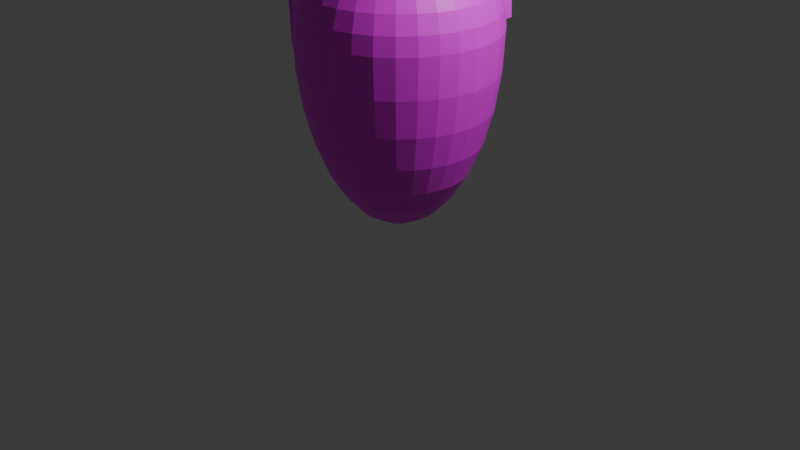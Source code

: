 # Source: Untitled.blend  (saved by Blender 5.1.30; exported with 4.5.12 LTS)
import bpy
from mathutils import Matrix  # noqa: F401  (used for matrix-valued properties, if any)

bpy.ops.wm.read_factory_settings(use_empty=True)
scene = bpy.context.scene
scene.name = 'Scene'

# ---- collections
col_collection = bpy.data.collections.new('Collection'); scene.collection.children.link(col_collection)

# ---- images (referenced by path relative to the original .blend; pixels are not part of the script)
import os
ASSET_DIR = os.environ.get("B2B_ASSET_DIR", "")  # directory of the original .blend (textures are referenced by path, not embedded)
HERE = os.path.dirname(os.path.abspath(__file__))  # packed textures are extracted next to this script under _unpacked/

def load_image(name, relpath, width, height, colorspace="sRGB"):
    """Load a texture the original file referenced (path relative to the .blend, or extracted next to this script)."""
    p = next((c for c in (os.path.join(HERE, relpath), os.path.join(ASSET_DIR, relpath)) if relpath and os.path.exists(c)), "")
    if p:
        img = bpy.data.images.load(p, check_existing=True)
        img.name = name
    else:  # same state as the original file: an image datablock whose file is absent (Cycles renders it pink)
        img = bpy.data.images.new(name, width, height)
        img.source = "FILE"
        img.filepath = "//" + (relpath or name)
    img.colorspace_settings.name = colorspace
    return img
img_robot_texture_png_001 = load_image('Robot_Texture.png.001', 'Robot_Texture.png', 1024, 1024, 'sRGB')

# ---- materials (node trees are filled in below, after node groups)
mat_robot_material = bpy.data.materials.new('Robot_Material')

# ---- material node trees
mat_robot_material.use_nodes = True; mat_robot_material.node_tree.nodes.clear()
_N = mat_robot_material.node_tree.nodes; _L = mat_robot_material.node_tree.links
n0 = _N.new('ShaderNodeBsdfPrincipled'); n0.name = 'Principled BSDF'; n0.location = (-200, 100)
n1 = _N.new('ShaderNodeOutputMaterial'); n1.name = 'Material Output'; n1.location = (200, 100)
n2 = _N.new('ShaderNodeTexImage'); n2.name = 'Image Texture'; n2.location = (-490, 75)
n2.image = img_robot_texture_png_001
n2.interpolation = 'Closest'
_L.new(n0.outputs[0], n1.inputs[0])
_L.new(n2.outputs[0], n0.inputs[0])
n1.is_active_output = True

# ---- world
world_world = bpy.data.worlds.new('World'); scene.world = world_world
world_world.use_nodes = True; world_world.node_tree.nodes.clear()
_N = world_world.node_tree.nodes; _L = world_world.node_tree.links
n0 = _N.new('ShaderNodeOutputWorld'); n0.name = 'World Output'; n0.location = (200, 100)
n1 = _N.new('ShaderNodeBackground'); n1.name = 'Background'; n1.location = (-200, 100)
n1.inputs[0].default_value = (0.05088, 0.05088, 0.05088, 1.0)
_L.new(n1.outputs[0], n0.inputs[0])
n0.is_active_output = True
world_world.color = (0.05088, 0.05088, 0.05088)
world_world.sun_shadow_jitter_overblur = 0.0

# ---- cameras
cam_camera = bpy.data.cameras.new('Camera')
cam_camera.clip_end = 100.0
cam_camera.ortho_scale = 7.314

# ---- lights
light_light = bpy.data.lights.new('Light', 'POINT')
light_light.energy = 1000.0
light_light.shadow_soft_size = 0.1

# ---- meshes
me_sphere = bpy.data.meshes.new('Sphere')
me_sphere.from_pydata([(0.0, 0.0, 1.952), (0.0, 0.5556, 1.793), (0.0, 0.8315, 1.534), (0.0, 0.9808, 1.195), (0.0, 1.0, 1.012), (0.0, 0.9808, 0.6098), (0.0, 0.8315, -0.1111), (0.0, 0.0, -1.0), (0.03806, 0.1913, 1.934), (0.07466, 0.3753, 1.88), (0.1084, 0.5449, 1.793), (0.1379, 0.6935, 1.676), (0.1622, 0.8155, 1.534), (0.1802, 0.9061, 1.372), (0.1913, 0.9619, 1.195), (0.1951, 0.9808, 1.012), (0.1913, 0.9619, 0.6098), (0.1802, 0.9061, 0.2346), (0.1622, 0.8155, -0.1111), (0.1379, 0.6935, -0.4142), (0.1084, 0.5449, -0.6629), (0.07466, 0.3753, -0.8478), (0.03806, 0.1913, -0.9616), (0.07466, 0.1802, 1.934), (0.1464, 0.3536, 1.88), (0.2126, 0.5133, 1.793), (0.2706, 0.6533, 1.676), (0.3182, 0.7682, 1.534), (0.3536, 0.8536, 1.372), (-1.217, -0.1913, 0.6098), (0.3827, 0.9239, 1.012), (0.3753, 0.9061, 0.6098), (0.3536, 0.8536, 0.2346), (0.3182, 0.7682, -0.1111), (0.2706, 0.6533, -0.4142), (0.2126, 0.5133, -0.6629), (0.1464, 0.3536, -0.8478), (0.07466, 0.1802, -0.9616), (0.1084, 0.1622, 1.934), (0.2126, 0.3182, 1.88), (0.3087, 0.4619, 1.793), (0.3928, 0.5879, 1.676), (0.4619, 0.6913, 1.534), (0.5133, 0.7682, 1.372), (0.5449, 0.8155, 1.195), (0.5556, 0.8315, 1.012), (0.5449, 0.8155, 0.6098), (0.5133, 0.7682, 0.2346), (0.4619, 0.6913, -0.1111), (0.3928, 0.5879, -0.4142), (0.3087, 0.4619, -0.6629), (0.2126, 0.3182, -0.8478), (0.1084, 0.1622, -0.9616), (0.1379, 0.1379, 1.934), (0.2706, 0.2706, 1.88), (0.3928, 0.3928, 1.793), (0.5, 0.5, 1.676), (0.5879, 0.5879, 1.534), (0.6533, 0.6533, 1.372), (0.6935, 0.6935, 1.195), (0.7071, 0.7071, 1.012), (0.6935, 0.6935, 0.6098), (0.6533, 0.6533, 0.2346), (0.5879, 0.5879, -0.1111), (0.5, 0.5, -0.4142), (0.3928, 0.3928, -0.6629), (0.2706, 0.2706, -0.8478), (0.1379, 0.1379, -0.9616), (0.1622, 0.1084, 1.934), (0.3182, 0.2126, 1.88), (0.4619, 0.3087, 1.793), (0.5879, 0.3928, 1.676), (0.6913, 0.4619, 1.534), (0.7682, 0.5133, 1.372), (0.8155, 0.5449, 1.195), (0.8315, 0.5556, 1.012), (0.8155, 0.5449, 0.6098), (0.7682, 0.5133, 0.2346), (0.6913, 0.4619, -0.1111), (0.5879, 0.3928, -0.4142), (0.4619, 0.3087, -0.6629), (0.3182, 0.2126, -0.8478), (0.1622, 0.1084, -0.9616), (0.1802, 0.07466, 1.934), (0.3536, 0.1464, 1.88), (0.5133, 0.2126, 1.793), (0.6533, 0.2706, 1.676), (0.7682, 0.3182, 1.534), (0.8536, 0.3536, 1.372), (0.9061, 0.3753, 1.195), (0.9239, 0.3827, 1.012), (0.9061, 0.3753, 0.6098), (0.8536, 0.3536, 0.2346), (0.7682, 0.3182, -0.1111), (0.6533, 0.2706, -0.4142), (0.5133, 0.2126, -0.6629), (0.3536, 0.1464, -0.8478), (0.1802, 0.07466, -0.9616), (0.1913, 0.03806, 1.934), (0.3753, 0.07466, 1.88), (0.5449, 0.1084, 1.793), (0.6935, 0.1379, 1.676), (0.8155, 0.1622, 1.534), (0.9061, 0.1802, 1.372), (0.9619, 0.1913, 1.195), (0.9808, 0.1951, 1.012), (0.9619, 0.1913, 0.6098), (0.9061, 0.1802, 0.2346), (0.8155, 0.1622, -0.1111), (0.6935, 0.1379, -0.4142), (0.5449, 0.1084, -0.6629), (0.3753, 0.07466, -0.8478), (0.1913, 0.03806, -0.9616), (0.1951, -1.118e-08, 1.934), (0.3827, -2.235e-08, 1.88), (0.5556, -5.215e-08, 1.793), (0.7071, 1.49e-08, 1.676), (0.8315, -8.941e-08, 1.534), (0.9239, 4.47e-08, 1.372), (0.9808, -8.941e-08, 1.195), (1.0, -1.639e-07, 1.012), (0.9808, -8.941e-08, 0.6098), (0.9239, 4.47e-08, 0.2346), (0.8315, -8.941e-08, -0.1111), (0.7071, 1.49e-08, -0.4142), (0.5556, -5.215e-08, -0.6629), (0.3827, -2.235e-08, -0.8478), (0.1951, -1.118e-08, -0.9616), (0.1913, -0.03806, 1.934), (0.3753, -0.07466, 1.88), (0.5449, -0.1084, 1.793), (0.6935, -0.1379, 1.676), (0.8155, -0.1622, 1.534), (0.9061, -0.1802, 1.372), (0.9619, -0.1913, 1.195), (0.9808, -0.1951, 1.012), (0.9619, -0.1913, 0.6098), (0.9061, -0.1802, 0.2346), (0.8155, -0.1622, -0.1111), (0.6935, -0.1379, -0.4142), (0.5449, -0.1084, -0.6629), (0.3753, -0.07466, -0.8478), (0.1913, -0.03806, -0.9616), (0.1802, -0.07466, 1.934), (0.3536, -0.1464, 1.88), (0.5133, -0.2126, 1.793), (0.6533, -0.2706, 1.676), (0.7682, -0.3182, 1.534), (0.8536, -0.3536, 1.372), (0.9061, -0.3753, 1.195), (0.9239, -0.3827, 1.012), (0.9061, -0.3753, 0.6098), (0.8536, -0.3536, 0.2346), (0.7682, -0.3182, -0.1111), (0.6533, -0.2706, -0.4142), (0.5133, -0.2126, -0.6629), (0.3536, -0.1464, -0.8478), (0.1802, -0.07466, -0.9616), (0.1622, -0.1084, 1.934), (0.3182, -0.2126, 1.88), (0.4619, -0.3087, 1.793), (0.5879, -0.3928, 1.676), (0.6913, -0.4619, 1.534), (0.7682, -0.5133, 1.372), (0.8155, -0.5449, 1.195), (0.8315, -0.5556, 1.012), (0.8155, -0.5449, 0.6098), (0.7682, -0.5133, 0.2346), (0.6913, -0.4619, -0.1111), (0.5879, -0.3928, -0.4142), (0.4619, -0.3087, -0.6629), (0.3182, -0.2126, -0.8478), (0.1622, -0.1084, -0.9616), (0.1379, -0.1379, 1.934), (0.2706, -0.2706, 1.88), (0.3928, -0.3928, 1.793), (0.5, -0.5, 1.676), (0.5879, -0.5879, 1.534), (0.6533, -0.6533, 1.372), (0.6935, -0.6935, 1.195), (0.7071, -0.7071, 1.012), (0.6935, -0.6935, 0.6098), (0.6533, -0.6533, 0.2346), (0.5879, -0.5879, -0.1111), (0.5, -0.5, -0.4142), (0.3928, -0.3928, -0.6629), (0.2706, -0.2706, -0.8478), (0.1379, -0.1379, -0.9616), (0.1084, -0.1622, 1.934), (0.2126, -0.3182, 1.88), (0.3087, -0.4619, 1.793), (0.3928, -0.5879, 1.676), (0.4619, -0.6913, 1.534), (0.5133, -0.7682, 1.372), (0.5449, -0.8155, 1.195), (0.5556, -0.8315, 1.012), (0.5449, -0.8155, 0.6098), (0.5133, -0.7682, 0.2346), (0.4619, -0.6913, -0.1111), (0.3928, -0.5879, -0.4142), (0.3087, -0.4619, -0.6629), (0.2126, -0.3182, -0.8478), (0.1084, -0.1622, -0.9616), (0.07466, -0.1802, 1.934), (0.1464, -0.3536, 1.88), (0.2126, -0.5133, 1.793), (0.2706, -0.6533, 1.676), (0.3182, -0.7682, 1.534), (0.3536, -0.8536, 1.372), (0.3753, -0.9061, 1.195), (0.3827, -0.9239, 1.012), (0.3753, -0.9061, 0.6098), (0.3536, -0.8536, 0.2346), (0.3182, -0.7682, -0.1111), (0.2706, -0.6533, -0.4142), (0.2126, -0.5133, -0.6629), (0.1464, -0.3536, -0.8478), (0.07466, -0.1802, -0.9616), (0.03806, -0.1913, 1.934), (0.07466, -0.3753, 1.88), (0.1084, -0.5449, 1.793), (0.1379, -0.6935, 1.676), (0.1622, -0.8155, 1.534), (0.1802, -0.9061, 1.372), (0.1913, -0.9619, 1.195), (0.1951, -0.9808, 1.012), (0.1913, -0.9619, 0.6098), (0.1802, -0.9061, 0.2346), (0.1622, -0.8155, -0.1111), (0.1379, -0.6935, -0.4142), (0.1084, -0.5449, -0.6629), (0.07466, -0.3753, -0.8478), (0.03806, -0.1913, -0.9616), (-7.451e-09, -0.1951, 1.934), (-5.215e-08, -0.3827, 1.88), (-9.686e-08, -0.5556, 1.793), (-1.49e-08, -0.7071, 1.676), (-1.043e-07, -0.8315, 1.534), (2.98e-08, -0.9239, 1.372), (-1.341e-07, -0.9808, 1.195), (-3.278e-07, -1.0, 1.012), (-1.341e-07, -0.9808, 0.6098), (2.98e-08, -0.9239, 0.2346), (-1.043e-07, -0.8315, -0.1111), (-1.49e-08, -0.7071, -0.4142), (-9.686e-08, -0.5556, -0.6629), (-5.215e-08, -0.3827, -0.8478), (-7.451e-09, -0.1951, -0.9616), (-0.03806, -0.1913, 1.934), (-0.07466, -0.3753, 1.88), (-0.1084, -0.5449, 1.793), (-0.1379, -0.6935, 1.676), (-0.1622, -0.8155, 1.534), (-0.1802, -0.9061, 1.372), (-0.1913, -0.9619, 1.195), (-0.1951, -0.9808, 1.012), (-0.1913, -0.9619, 0.6098), (-0.1802, -0.9061, 0.2346), (-0.1622, -0.8155, -0.1111), (-0.1379, -0.6935, -0.4142), (-0.1084, -0.5449, -0.6629), (-0.07466, -0.3753, -0.8478), (-0.03806, -0.1913, -0.9616), (-0.07466, -0.1802, 1.934), (-0.1464, -0.3536, 1.88), (-0.2126, -0.5133, 1.793), (-0.2706, -0.6533, 1.676), (-0.3182, -0.7682, 1.534), (-0.3536, -0.8536, 1.372), (-0.3753, -0.9061, 1.195), (-0.3827, -0.9239, 1.012), (-0.3753, -0.9061, 0.6098), (-0.3536, -0.8536, 0.2346), (-0.3182, -0.7682, -0.1111), (-0.2706, -0.6533, -0.4142), (-0.2126, -0.5133, -0.6629), (-0.1464, -0.3536, -0.8478), (-0.07466, -0.1802, -0.9616), (-0.1084, -0.1622, 1.934), (-0.2126, -0.3182, 1.88), (-0.3087, -0.4619, 1.793), (-0.3928, -0.5879, 1.676), (-0.4619, -0.6913, 1.534), (-0.5133, -0.7682, 1.372), (-0.5449, -0.8155, 1.195), (-0.5556, -0.8315, 1.012), (-0.5449, -0.8155, 0.6098), (-0.5133, -0.7682, 0.2346), (-0.4619, -0.6913, -0.1111), (-0.3928, -0.5879, -0.4142), (-0.3087, -0.4619, -0.6629), (-0.2126, -0.3182, -0.8478), (-0.1084, -0.1622, -0.9616), (-0.1379, -0.1379, 1.934), (-0.2706, -0.2706, 1.88), (-0.3928, -0.3928, 1.793), (-0.5, -0.5, 1.676), (-0.5879, -0.5879, 1.534), (-0.6533, -0.6533, 1.372), (-0.6935, -0.6935, 1.195), (-0.7071, -0.7071, 1.012), (-0.6935, -0.6935, 0.6098), (-0.6533, -0.6533, 0.2346), (-0.5879, -0.5879, -0.1111), (-0.5, -0.5, -0.4142), (-0.3928, -0.3928, -0.6629), (-0.2706, -0.2706, -0.8478), (-0.1379, -0.1379, -0.9616), (-0.1622, -0.1084, 1.934), (-0.3182, -0.2126, 1.88), (-0.4619, -0.3087, 1.793), (-0.5879, -0.3928, 1.676), (-0.6913, -0.4619, 1.534), (-0.7682, -0.5133, 1.372), (-0.8155, -0.5449, 1.195), (-0.8315, -0.5556, 1.012), (-0.8155, -0.5449, 0.6098), (-0.7682, -0.5133, 0.2346), (-0.6913, -0.4619, -0.1111), (-0.5879, -0.3928, -0.4142), (-0.4619, -0.3087, -0.6629), (-0.3182, -0.2126, -0.8478), (-0.1622, -0.1084, -0.9616), (-0.1802, -0.07466, 1.934), (-0.3536, -0.1464, 1.88), (-0.5133, -0.2126, 1.793), (-0.6533, -0.2706, 1.676), (-0.7682, -0.3182, 1.534), (-0.8536, -0.3536, 1.372), (-0.9061, -0.3753, 1.195), (-0.9239, -0.3827, 1.012), (-0.9061, -0.3753, 0.6098), (-0.8536, -0.3536, 0.2346), (-0.7682, -0.3182, -0.1111), (-0.6533, -0.2706, -0.4142), (-0.5133, -0.2126, -0.6629), (-0.3536, -0.1464, -0.8478), (-0.1802, -0.07466, -0.9616), (-0.1913, -0.03806, 1.934), (-0.3753, -0.07466, 1.88), (-0.5449, -0.1084, 1.793), (-0.6935, -0.1379, 1.676), (-0.8155, -0.1622, 1.534), (-0.9061, -0.1802, 1.372), (-0.9619, -0.1913, 1.195), (-0.9808, -0.1951, 1.012), (-0.9619, -0.1913, 0.6098), (-0.9061, -0.1802, 0.2346), (-0.8155, -0.1622, -0.1111), (-0.6935, -0.1379, -0.4142), (-0.5449, -0.1084, -0.6629), (-0.3753, -0.07466, -0.8478), (-0.1913, -0.03806, -0.9616), (-0.1951, 1.863e-08, 1.934), (-0.3827, 5.215e-08, 1.88), (-0.5556, 1.49e-07, 1.793), (-0.7071, 2.98e-08, 1.676), (-0.8315, 1.639e-07, 1.534), (-0.9239, 1.49e-08, 1.372), (-0.9808, 2.682e-07, 1.195), (-1.0, 4.47e-07, 1.012), (-0.9239, 1.49e-08, 0.2346), (-0.8315, 1.639e-07, -0.1111), (-0.7071, 2.98e-08, -0.4142), (-0.5556, 1.49e-07, -0.6629), (-0.3827, 5.215e-08, -0.8478), (-0.1951, 1.863e-08, -0.9616), (-0.1913, 0.03806, 1.934), (-0.3753, 0.07466, 1.88), (-0.5449, 0.1084, 1.793), (-0.6935, 0.1379, 1.676), (-0.8155, 0.1622, 1.534), (-0.9061, 0.1802, 1.372), (-0.9619, 0.1913, 1.195), (-0.9808, 0.1951, 1.012), (-0.9619, 0.1913, 0.6098), (-0.9061, 0.1802, 0.2346), (-0.8155, 0.1622, -0.1111), (-0.6935, 0.1379, -0.4142), (-0.5449, 0.1084, -0.6629), (-0.3753, 0.07466, -0.8478), (-0.1913, 0.03806, -0.9616), (-0.1802, 0.07466, 1.934), (-0.3536, 0.1464, 1.88), (-0.5133, 0.2126, 1.793), (-0.6533, 0.2706, 1.676), (-0.7682, 0.3182, 1.534), (-0.8536, 0.3536, 1.372), (-0.9061, 0.3753, 1.195), (-0.9239, 0.3827, 1.012), (-0.9061, 0.3753, 0.6098), (-0.8536, 0.3536, 0.2346), (-0.7682, 0.3182, -0.1111), (-0.6533, 0.2706, -0.4142), (-0.5133, 0.2126, -0.6629), (-0.3536, 0.1464, -0.8478), (-0.1802, 0.07466, -0.9616), (-0.1622, 0.1084, 1.934), (-0.3182, 0.2126, 1.88), (-0.4619, 0.3087, 1.793), (-0.5879, 0.3928, 1.676), (-0.6913, 0.4619, 1.534), (-0.7682, 0.5133, 1.372), (-0.8155, 0.5449, 1.195), (-0.8315, 0.5556, 1.012), (-0.8155, 0.5449, 0.6098), (-0.7682, 0.5133, 0.2346), (-0.6913, 0.4619, -0.1111), (-0.5879, 0.3928, -0.4142), (-0.4619, 0.3087, -0.6629), (-0.3182, 0.2126, -0.8478), (-0.1622, 0.1084, -0.9616), (-0.1379, 0.1379, 1.934), (-0.2706, 0.2706, 1.88), (-0.3928, 0.3928, 1.793), (-0.5, 0.5, 1.676), (-0.5879, 0.5879, 1.534), (-0.6533, 0.6533, 1.372), (-0.6935, 0.6935, 1.195), (-0.7071, 0.7071, 1.012), (-0.6935, 0.6935, 0.6098), (-0.6533, 0.6533, 0.2346), (-0.5879, 0.5879, -0.1111), (-0.5, 0.5, -0.4142), (-0.3928, 0.3928, -0.6629), (-0.2706, 0.2706, -0.8478), (-0.1379, 0.1379, -0.9616), (-0.1084, 0.1622, 1.934), (-0.2126, 0.3182, 1.88), (-0.3087, 0.4619, 1.793), (-0.3928, 0.5879, 1.676), (-0.4619, 0.6913, 1.534), (-0.5133, 0.7682, 1.372), (-0.5449, 0.8155, 1.195), (-0.5556, 0.8315, 1.012), (-0.5449, 0.8155, 0.6098), (-0.5133, 0.7682, 0.2346), (-0.4619, 0.6913, -0.1111), (-0.3928, 0.5879, -0.4142), (-0.3087, 0.4619, -0.6629), (-0.2126, 0.3182, -0.8478), (-0.1084, 0.1622, -0.9616), (-0.07466, 0.1802, 1.934), (-0.1464, 0.3536, 1.88), (-0.2126, 0.5133, 1.793), (-0.2706, 0.6533, 1.676), (-0.3182, 0.7682, 1.534), (-0.3536, 0.8536, 1.372), (-1.236, -0.1951, 1.012), (-0.3827, 0.9239, 1.012), (-0.3753, 0.9061, 0.6098), (-0.3536, 0.8536, 0.2346), (-0.3182, 0.7682, -0.1111), (-0.2706, 0.6533, -0.4142), (-0.2126, 0.5133, -0.6629), (-0.1464, 0.3536, -0.8478), (-0.07466, 0.1802, -0.9616), (-0.03806, 0.1913, 1.934), (-0.07466, 0.3753, 1.88), (-0.1084, 0.5449, 1.793), (-0.1379, 0.6935, 1.676), (-0.1622, 0.8155, 1.534), (-0.1802, 0.9061, 1.372), (-0.1913, 0.9619, 1.195), (-0.1951, 0.9808, 1.012), (-0.1913, 0.9619, 0.6098), (-0.1802, 0.9061, 0.2346), (-0.1622, 0.8155, -0.1111), (-0.1379, 0.6935, -0.4142), (-0.1084, 0.5449, -0.6629), (-0.07466, 0.3753, -0.8478), (-0.03806, 0.1913, -0.9616), (1.49e-08, 0.1951, 1.934), (6.706e-08, 0.3827, 1.88), (8.941e-08, 0.7071, 1.676), (5.96e-08, 0.9239, 1.372), (5.96e-08, 0.9239, 0.2346), (8.941e-08, 0.7071, -0.4142), (2.161e-07, 0.5556, -0.6629), (6.706e-08, 0.3827, -0.8478), (1.49e-08, 0.1951, -0.9616), (0.1802, 1.057, 1.368), (0.1913, 1.096, 1.188), (0.1951, 1.096, 1.003), (0.3536, 1.005, 1.374), (0.3753, 1.04, 1.193), (0.3827, 1.04, 1.009), (0.5133, 0.92, 1.382), (0.5449, 0.9498, 1.202), (0.5556, 0.9477, 1.018), (-0.5133, 0.92, 1.382), (-0.5449, 0.9498, 1.202), (-0.5556, 0.9477, 1.018), (-0.3536, 1.005, 1.374), (-0.3753, 1.04, 1.193), (-0.3827, 1.04, 1.009), (-0.1802, 1.057, 1.368), (-0.1913, 1.096, 1.188), (-0.1951, 1.096, 1.003), (-1.162, -0.1802, 0.2346), (-1.255, 4.47e-07, 1.012), (-1.236, 0.5403, 1.012), (-1.179, 1.49e-08, 0.2346), (-1.236, 0.1951, 1.012), (-1.217, 0.1913, 0.6098), (-1.162, 0.1802, 0.2346), (-1.417, -0.1951, 1.012), (-1.398, -0.1913, 0.6098), (-1.342, -0.1802, 0.2346), (-1.436, 4.47e-07, 1.012), (-1.417, 2.682e-07, 0.6098), (-1.36, 1.49e-08, 0.2346), (-1.417, 0.1951, 1.012), (-1.398, 0.1913, 0.6098), (-1.342, 0.1802, 0.2346), (-1.417, 0.5403, 1.012), (-1.217, 0.5365, 0.6098), (-1.162, 0.5254, 0.2346), (-1.398, 0.5365, 0.6098), (-1.342, 0.5254, 0.2346)], [], [(5, 4, 15, 16), (473, 472, 8, 9), (476, 5, 16, 17), (1, 473, 9, 10), (6, 476, 17, 18), (474, 1, 10, 11), (477, 6, 18, 19), (2, 474, 11, 12), (478, 477, 19, 20), (475, 2, 12, 13), (479, 478, 20, 21), (3, 475, 13, 14), (480, 479, 21, 22), (4, 3, 14, 15), (472, 0, 8), (7, 480, 22), (44, 45, 489, 488), (8, 0, 23), (7, 22, 37), (16, 15, 30, 31), (9, 8, 23, 24), (17, 16, 31, 32), (10, 9, 24, 25), (18, 17, 32, 33), (11, 10, 25, 26), (19, 18, 33, 34), (12, 11, 26, 27), (20, 19, 34, 35), (13, 12, 27, 28), (21, 20, 35, 36), (13, 28, 484, 481), (22, 21, 36, 37), (34, 33, 48, 49), (27, 26, 41, 42), (35, 34, 49, 50), (28, 27, 42, 43), (36, 35, 50, 51), (434, 433, 491, 492), (37, 36, 51, 52), (43, 44, 488, 487), (23, 0, 38), (7, 37, 52), (31, 30, 45, 46), (24, 23, 38, 39), (32, 31, 46, 47), (25, 24, 39, 40), (33, 32, 47, 48), (26, 25, 40, 41), (38, 0, 53), (7, 52, 67), (46, 45, 60, 61), (39, 38, 53, 54), (47, 46, 61, 62), (40, 39, 54, 55), (48, 47, 62, 63), (41, 40, 55, 56), (49, 48, 63, 64), (42, 41, 56, 57), (50, 49, 64, 65), (43, 42, 57, 58), (51, 50, 65, 66), (44, 43, 58, 59), (52, 51, 66, 67), (45, 44, 59, 60), (57, 56, 71, 72), (65, 64, 79, 80), (58, 57, 72, 73), (66, 65, 80, 81), (59, 58, 73, 74), (67, 66, 81, 82), (60, 59, 74, 75), (53, 0, 68), (7, 67, 82), (61, 60, 75, 76), (54, 53, 68, 69), (62, 61, 76, 77), (55, 54, 69, 70), (63, 62, 77, 78), (56, 55, 70, 71), (64, 63, 78, 79), (76, 75, 90, 91), (69, 68, 83, 84), (77, 76, 91, 92), (70, 69, 84, 85), (78, 77, 92, 93), (71, 70, 85, 86), (79, 78, 93, 94), (72, 71, 86, 87), (80, 79, 94, 95), (73, 72, 87, 88), (81, 80, 95, 96), (74, 73, 88, 89), (82, 81, 96, 97), (75, 74, 89, 90), (68, 0, 83), (7, 82, 97), (95, 94, 109, 110), (88, 87, 102, 103), (96, 95, 110, 111), (89, 88, 103, 104), (97, 96, 111, 112), (90, 89, 104, 105), (83, 0, 98), (7, 97, 112), (91, 90, 105, 106), (84, 83, 98, 99), (92, 91, 106, 107), (85, 84, 99, 100), (93, 92, 107, 108), (86, 85, 100, 101), (94, 93, 108, 109), (87, 86, 101, 102), (107, 106, 121, 122), (100, 99, 114, 115), (108, 107, 122, 123), (101, 100, 115, 116), (109, 108, 123, 124), (102, 101, 116, 117), (110, 109, 124, 125), (103, 102, 117, 118), (111, 110, 125, 126), (104, 103, 118, 119), (112, 111, 126, 127), (105, 104, 119, 120), (98, 0, 113), (7, 112, 127), (106, 105, 120, 121), (99, 98, 113, 114), (126, 125, 140, 141), (119, 118, 133, 134), (127, 126, 141, 142), (120, 119, 134, 135), (113, 0, 128), (7, 127, 142), (121, 120, 135, 136), (114, 113, 128, 129), (122, 121, 136, 137), (115, 114, 129, 130), (123, 122, 137, 138), (116, 115, 130, 131), (124, 123, 138, 139), (117, 116, 131, 132), (125, 124, 139, 140), (118, 117, 132, 133), (130, 129, 144, 145), (138, 137, 152, 153), (131, 130, 145, 146), (139, 138, 153, 154), (132, 131, 146, 147), (140, 139, 154, 155), (133, 132, 147, 148), (141, 140, 155, 156), (134, 133, 148, 149), (142, 141, 156, 157), (135, 134, 149, 150), (128, 0, 143), (7, 142, 157), (136, 135, 150, 151), (129, 128, 143, 144), (137, 136, 151, 152), (149, 148, 163, 164), (157, 156, 171, 172), (150, 149, 164, 165), (143, 0, 158), (7, 157, 172), (151, 150, 165, 166), (144, 143, 158, 159), (152, 151, 166, 167), (145, 144, 159, 160), (153, 152, 167, 168), (146, 145, 160, 161), (154, 153, 168, 169), (147, 146, 161, 162), (155, 154, 169, 170), (148, 147, 162, 163), (156, 155, 170, 171), (168, 167, 182, 183), (161, 160, 175, 176), (169, 168, 183, 184), (162, 161, 176, 177), (170, 169, 184, 185), (163, 162, 177, 178), (171, 170, 185, 186), (164, 163, 178, 179), (172, 171, 186, 187), (165, 164, 179, 180), (158, 0, 173), (7, 172, 187), (166, 165, 180, 181), (159, 158, 173, 174), (167, 166, 181, 182), (160, 159, 174, 175), (187, 186, 201, 202), (180, 179, 194, 195), (173, 0, 188), (7, 187, 202), (181, 180, 195, 196), (174, 173, 188, 189), (182, 181, 196, 197), (175, 174, 189, 190), (183, 182, 197, 198), (176, 175, 190, 191), (184, 183, 198, 199), (177, 176, 191, 192), (185, 184, 199, 200), (178, 177, 192, 193), (186, 185, 200, 201), (179, 178, 193, 194), (191, 190, 205, 206), (199, 198, 213, 214), (192, 191, 206, 207), (200, 199, 214, 215), (193, 192, 207, 208), (201, 200, 215, 216), (194, 193, 208, 209), (202, 201, 216, 217), (195, 194, 209, 210), (188, 0, 203), (7, 202, 217), (196, 195, 210, 211), (189, 188, 203, 204), (197, 196, 211, 212), (190, 189, 204, 205), (198, 197, 212, 213), (210, 209, 224, 225), (203, 0, 218), (7, 217, 232), (211, 210, 225, 226), (204, 203, 218, 219), (212, 211, 226, 227), (205, 204, 219, 220), (213, 212, 227, 228), (206, 205, 220, 221), (214, 213, 228, 229), (207, 206, 221, 222), (215, 214, 229, 230), (208, 207, 222, 223), (216, 215, 230, 231), (209, 208, 223, 224), (217, 216, 231, 232), (229, 228, 243, 244), (222, 221, 236, 237), (230, 229, 244, 245), (223, 222, 237, 238), (231, 230, 245, 246), (224, 223, 238, 239), (232, 231, 246, 247), (225, 224, 239, 240), (218, 0, 233), (7, 232, 247), (226, 225, 240, 241), (219, 218, 233, 234), (227, 226, 241, 242), (220, 219, 234, 235), (228, 227, 242, 243), (221, 220, 235, 236), (7, 247, 262), (241, 240, 255, 256), (234, 233, 248, 249), (242, 241, 256, 257), (235, 234, 249, 250), (243, 242, 257, 258), (236, 235, 250, 251), (244, 243, 258, 259), (237, 236, 251, 252), (245, 244, 259, 260), (238, 237, 252, 253), (246, 245, 260, 261), (239, 238, 253, 254), (247, 246, 261, 262), (240, 239, 254, 255), (233, 0, 248), (260, 259, 274, 275), (253, 252, 267, 268), (261, 260, 275, 276), (254, 253, 268, 269), (262, 261, 276, 277), (255, 254, 269, 270), (248, 0, 263), (7, 262, 277), (256, 255, 270, 271), (249, 248, 263, 264), (257, 256, 271, 272), (250, 249, 264, 265), (258, 257, 272, 273), (251, 250, 265, 266), (259, 258, 273, 274), (252, 251, 266, 267), (264, 263, 278, 279), (272, 271, 286, 287), (265, 264, 279, 280), (273, 272, 287, 288), (266, 265, 280, 281), (274, 273, 288, 289), (267, 266, 281, 282), (275, 274, 289, 290), (268, 267, 282, 283), (276, 275, 290, 291), (269, 268, 283, 284), (277, 276, 291, 292), (270, 269, 284, 285), (263, 0, 278), (7, 277, 292), (271, 270, 285, 286), (283, 282, 297, 298), (291, 290, 305, 306), (284, 283, 298, 299), (292, 291, 306, 307), (285, 284, 299, 300), (278, 0, 293), (7, 292, 307), (286, 285, 300, 301), (279, 278, 293, 294), (287, 286, 301, 302), (280, 279, 294, 295), (288, 287, 302, 303), (281, 280, 295, 296), (289, 288, 303, 304), (282, 281, 296, 297), (290, 289, 304, 305), (302, 301, 316, 317), (295, 294, 309, 310), (303, 302, 317, 318), (296, 295, 310, 311), (304, 303, 318, 319), (297, 296, 311, 312), (305, 304, 319, 320), (298, 297, 312, 313), (306, 305, 320, 321), (299, 298, 313, 314), (307, 306, 321, 322), (300, 299, 314, 315), (293, 0, 308), (7, 307, 322), (301, 300, 315, 316), (294, 293, 308, 309), (321, 320, 335, 336), (314, 313, 328, 329), (322, 321, 336, 337), (315, 314, 329, 330), (308, 0, 323), (7, 322, 337), (316, 315, 330, 331), (309, 308, 323, 324), (317, 316, 331, 332), (310, 309, 324, 325), (318, 317, 332, 333), (311, 310, 325, 326), (319, 318, 333, 334), (312, 311, 326, 327), (320, 319, 334, 335), (313, 312, 327, 328), (325, 324, 339, 340), (333, 332, 347, 348), (326, 325, 340, 341), (334, 333, 348, 349), (327, 326, 341, 342), (335, 334, 349, 350), (328, 327, 342, 343), (336, 335, 350, 351), (329, 328, 343, 344), (337, 336, 351, 352), (330, 329, 344, 345), (323, 0, 338), (7, 337, 352), (331, 330, 345, 346), (324, 323, 338, 339), (332, 331, 346, 347), (344, 343, 358, 359), (352, 351, 365, 366), (345, 344, 359, 360), (338, 0, 353), (7, 352, 366), (360, 374, 503, 500), (339, 338, 353, 354), (347, 346, 29, 499), (340, 339, 354, 355), (348, 347, 361, 362), (341, 340, 355, 356), (349, 348, 362, 363), (342, 341, 356, 357), (350, 349, 363, 364), (343, 342, 357, 358), (351, 350, 364, 365), (362, 361, 376, 377), (356, 355, 369, 370), (363, 362, 377, 378), (357, 356, 370, 371), (364, 363, 378, 379), (358, 357, 371, 372), (365, 364, 379, 380), (359, 358, 372, 373), (366, 365, 380, 381), (360, 359, 373, 374), (353, 0, 367), (7, 366, 381), (374, 375, 504, 503), (354, 353, 367, 368), (345, 360, 500, 448), (355, 354, 368, 369), (381, 380, 395, 396), (374, 373, 388, 389), (367, 0, 382), (7, 381, 396), (375, 374, 389, 390), (368, 367, 382, 383), (376, 375, 390, 391), (369, 368, 383, 384), (377, 376, 391, 392), (370, 369, 384, 385), (378, 377, 392, 393), (371, 370, 385, 386), (379, 378, 393, 394), (372, 371, 386, 387), (380, 379, 394, 395), (373, 372, 387, 388), (393, 392, 407, 408), (386, 385, 400, 401), (394, 393, 408, 409), (387, 386, 401, 402), (395, 394, 409, 410), (388, 387, 402, 403), (396, 395, 410, 411), (389, 388, 403, 404), (382, 0, 397), (7, 396, 411), (390, 389, 404, 405), (383, 382, 397, 398), (391, 390, 405, 406), (384, 383, 398, 399), (392, 391, 406, 407), (385, 384, 399, 400), (397, 0, 412), (7, 411, 426), (405, 404, 419, 420), (398, 397, 412, 413), (406, 405, 420, 421), (399, 398, 413, 414), (407, 406, 421, 422), (400, 399, 414, 415), (408, 407, 422, 423), (401, 400, 415, 416), (409, 408, 423, 424), (402, 401, 416, 417), (410, 409, 424, 425), (403, 402, 417, 418), (411, 410, 425, 426), (404, 403, 418, 419), (416, 415, 430, 431), (424, 423, 438, 439), (417, 416, 431, 432), (425, 424, 439, 440), (418, 417, 432, 433), (426, 425, 440, 441), (419, 418, 433, 434), (412, 0, 427), (7, 426, 441), (420, 419, 434, 435), (413, 412, 427, 428), (421, 420, 435, 436), (414, 413, 428, 429), (422, 421, 436, 437), (415, 414, 429, 430), (423, 422, 437, 438), (435, 434, 449, 450), (428, 427, 442, 443), (436, 435, 450, 451), (429, 428, 443, 444), (437, 436, 451, 452), (430, 429, 444, 445), (438, 437, 452, 453), (431, 430, 445, 446), (439, 438, 453, 454), (432, 431, 446, 447), (440, 439, 454, 455), (28, 43, 487, 484), (441, 440, 455, 456), (433, 432, 490, 491), (427, 0, 442), (7, 441, 456), (454, 453, 468, 469), (447, 446, 461, 462), (455, 454, 469, 470), (464, 449, 495, 498), (456, 455, 470, 471), (463, 464, 498, 497), (442, 0, 457), (7, 456, 471), (450, 449, 464, 465), (443, 442, 457, 458), (451, 450, 465, 466), (444, 443, 458, 459), (452, 451, 466, 467), (445, 444, 459, 460), (453, 452, 467, 468), (446, 445, 460, 461), (458, 457, 472, 473), (466, 465, 5, 476), (459, 458, 473, 1), (467, 466, 476, 6), (460, 459, 1, 474), (468, 467, 6, 477), (461, 460, 474, 2), (469, 468, 477, 478), (462, 461, 2, 475), (470, 469, 478, 479), (463, 462, 475, 3), (471, 470, 479, 480), (464, 463, 3, 4), (457, 0, 472), (7, 471, 480), (465, 464, 4, 5), (483, 482, 485, 486), (482, 481, 484, 485), (485, 484, 487, 488), (486, 485, 488, 489), (491, 490, 493, 494), (492, 491, 494, 495), (494, 493, 496, 497), (495, 494, 497, 498), (449, 434, 492, 495), (447, 462, 496, 493), (30, 15, 483, 486), (14, 13, 481, 482), (45, 30, 486, 489), (15, 14, 482, 483), (432, 447, 493, 490), (462, 463, 497, 496), (502, 499, 508, 511), (513, 512, 515, 518), (500, 503, 512, 509), (499, 29, 507, 508), (375, 376, 505, 504), (376, 361, 502, 505), (346, 345, 448, 29), (361, 347, 499, 502), (507, 506, 509, 510), (508, 507, 510, 511), (510, 509, 512, 513), (511, 510, 513, 514), (448, 500, 509, 506), (29, 448, 506, 507), (505, 502, 511, 514), (512, 503, 501, 515), (516, 517, 519, 518), (501, 516, 518, 515), (504, 505, 517, 516), (505, 514, 519, 517), (514, 513, 518, 519), (503, 504, 516, 501)])
_uv = me_sphere.uv_layers.new(name='UVMap')
_uv.uv.foreach_set('vector', [0.3847, 0.2127, 0.3847, 0.1332, 0.4232, 0.1334, 0.4225, 0.2129, 0.1526, 0.7279, 0.1527, 0.6906, 0.1602, 0.6899, 0.1673, 0.7265, 0.3847, 0.2873, 0.3847, 0.2127, 0.4225, 0.2129, 0.4203, 0.2876, 0.1524, 0.7624, 0.1526, 0.7279, 0.1673, 0.7265, 0.1738, 0.7603, 0.3847, 0.3567, 0.3847, 0.2873, 0.4203, 0.2876, 0.4167, 0.3569, 0.1521, 0.7929, 0.1524, 0.7624, 0.1738, 0.7603, 0.1793, 0.7902, 0.3847, 0.418, 0.3847, 0.3567, 0.4167, 0.3569, 0.412, 0.4182, 0.3847, 0.0326, 0.3847, 0.006201, 0.412, 0.006381, 0.4167, 0.03281, 0.3847, 0.469, 0.3847, 0.418, 0.412, 0.4182, 0.4061, 0.4692, 0.3847, 0.06337, 0.3847, 0.0326, 0.4167, 0.03281, 0.4203, 0.06361, 0.3847, 0.5077, 0.3847, 0.469, 0.4061, 0.4692, 0.3995, 0.5078, 0.3847, 0.09733, 0.3847, 0.06337, 0.4203, 0.06361, 0.4225, 0.09758, 0.4214, 0.5936, 0.4584, 0.5936, 0.457, 0.6083, 0.4207, 0.6011, 0.3847, 0.1332, 0.3847, 0.09733, 0.4225, 0.09758, 0.4232, 0.1334, 0.1527, 0.6906, 0.1528, 0.652, 0.1602, 0.6899, 0.3829, 0.5936, 0.4214, 0.5936, 0.4207, 0.6011, 0.1147, 0.8752, 0.1157, 0.8891, 0.1069, 0.8901, 0.1045, 0.8763, 0.1602, 0.6899, 0.1528, 0.652, 0.1675, 0.6877, 0.3829, 0.5936, 0.4207, 0.6011, 0.4185, 0.6083, 0.4225, 0.2129, 0.4232, 0.1334, 0.4603, 0.1342, 0.4588, 0.2137, 0.1673, 0.7265, 0.1602, 0.6899, 0.1675, 0.6877, 0.1815, 0.7222, 0.4203, 0.2876, 0.4225, 0.2129, 0.4588, 0.2137, 0.4545, 0.2883, 0.1738, 0.7603, 0.1673, 0.7265, 0.1815, 0.7222, 0.1944, 0.7541, 0.4167, 0.3569, 0.4203, 0.2876, 0.4545, 0.2883, 0.4475, 0.3575, 0.1793, 0.7902, 0.1738, 0.7603, 0.1944, 0.7541, 0.2055, 0.7823, 0.412, 0.4182, 0.4167, 0.3569, 0.4475, 0.3575, 0.4381, 0.4187, 0.4167, 0.03281, 0.412, 0.006381, 0.4381, 0.006913, 0.4475, 0.03344, 0.4061, 0.4692, 0.412, 0.4182, 0.4381, 0.4187, 0.4267, 0.4696, 0.4203, 0.06361, 0.4167, 0.03281, 0.4475, 0.03344, 0.4545, 0.0643, 0.3995, 0.5078, 0.4061, 0.4692, 0.4267, 0.4696, 0.4136, 0.5081, 0.2268, 0.8633, 0.2445, 0.8645, 0.2392, 0.8784, 0.2215, 0.8771, 0.4207, 0.6011, 0.457, 0.6083, 0.4527, 0.6225, 0.4185, 0.6083, 0.4381, 0.4187, 0.4475, 0.3575, 0.4759, 0.3585, 0.4623, 0.4196, 0.2145, 0.8056, 0.2055, 0.7823, 0.2296, 0.7694, 0.2429, 0.7905, 0.4267, 0.4696, 0.4381, 0.4187, 0.4623, 0.4196, 0.4457, 0.4703, 0.4545, 0.0643, 0.4475, 0.03344, 0.4759, 0.03445, 0.4861, 0.06543, 0.4136, 0.5081, 0.4267, 0.4696, 0.4457, 0.4703, 0.4267, 0.5086, 0.1163, 0.8888, 0.1174, 0.8749, 0.1275, 0.8761, 0.1251, 0.8898, 0.4185, 0.6083, 0.4527, 0.6225, 0.4457, 0.6356, 0.4149, 0.615, 0.116, 0.8613, 0.1147, 0.8752, 0.1045, 0.8763, 0.1045, 0.8624, 0.1675, 0.6877, 0.1528, 0.652, 0.1741, 0.6841, 0.3829, 0.5936, 0.4185, 0.6083, 0.4149, 0.615, 0.4588, 0.2137, 0.4603, 0.1342, 0.4944, 0.1354, 0.4923, 0.2149, 0.1815, 0.7222, 0.1675, 0.6877, 0.1741, 0.6841, 0.1946, 0.7152, 0.4545, 0.2883, 0.4588, 0.2137, 0.4923, 0.2149, 0.4861, 0.2894, 0.1944, 0.7541, 0.1815, 0.7222, 0.1946, 0.7152, 0.2133, 0.744, 0.4475, 0.3575, 0.4545, 0.2883, 0.4861, 0.2894, 0.4759, 0.3585, 0.2055, 0.7823, 0.1944, 0.7541, 0.2133, 0.744, 0.2296, 0.7694, 0.1741, 0.6841, 0.1528, 0.652, 0.18, 0.6793, 0.3829, 0.5936, 0.4149, 0.615, 0.4101, 0.6208, 0.4923, 0.2149, 0.4944, 0.1354, 0.5243, 0.1371, 0.5216, 0.2165, 0.1946, 0.7152, 0.1741, 0.6841, 0.18, 0.6793, 0.206, 0.7058, 0.4861, 0.2894, 0.4923, 0.2149, 0.5216, 0.2165, 0.5137, 0.2909, 0.2133, 0.744, 0.1946, 0.7152, 0.206, 0.7058, 0.2299, 0.7303, 0.4759, 0.3585, 0.4861, 0.2894, 0.5137, 0.2909, 0.5008, 0.3599, 0.2296, 0.7694, 0.2133, 0.744, 0.2299, 0.7303, 0.2508, 0.752, 0.4623, 0.4196, 0.4759, 0.3585, 0.5008, 0.3599, 0.4834, 0.4208, 0.2429, 0.7905, 0.2296, 0.7694, 0.2508, 0.752, 0.2678, 0.7701, 0.4457, 0.4703, 0.4623, 0.4196, 0.4834, 0.4208, 0.4623, 0.4712, 0.4861, 0.06543, 0.4759, 0.03445, 0.5008, 0.03582, 0.5137, 0.06695, 0.4457, 0.6356, 0.474, 0.6545, 0.4604, 0.6712, 0.4363, 0.647, 0.4923, 0.09952, 0.4861, 0.06543, 0.5137, 0.06695, 0.5216, 0.1011, 0.4149, 0.615, 0.4457, 0.6356, 0.4363, 0.647, 0.4101, 0.6208, 0.4944, 0.1354, 0.4923, 0.09952, 0.5216, 0.1011, 0.5243, 0.1371, 0.2678, 0.7701, 0.2508, 0.752, 0.2681, 0.7309, 0.2882, 0.7452, 0.6205, 0.9635, 0.5993, 0.9147, 0.6205, 0.9149, 0.6371, 0.9637, 0.5691, 0.5626, 0.582, 0.5303, 0.6068, 0.5306, 0.5967, 0.5629, 0.4363, 0.647, 0.4604, 0.6712, 0.4438, 0.6848, 0.4249, 0.6564, 0.5611, 0.5975, 0.5691, 0.5626, 0.5967, 0.5629, 0.5904, 0.5978, 0.4101, 0.6208, 0.4363, 0.647, 0.4249, 0.6564, 0.4043, 0.6256, 0.5584, 0.6337, 0.5611, 0.5975, 0.5904, 0.5978, 0.5883, 0.634, 0.18, 0.6793, 0.1528, 0.652, 0.1848, 0.6735, 0.3829, 0.5936, 0.4101, 0.6208, 0.4043, 0.6256, 0.5611, 0.7131, 0.5584, 0.6337, 0.5883, 0.634, 0.5904, 0.7134, 0.206, 0.7058, 0.18, 0.6793, 0.1848, 0.6735, 0.2154, 0.6943, 0.5691, 0.787, 0.5611, 0.7131, 0.5904, 0.7134, 0.5967, 0.7873, 0.2299, 0.7303, 0.206, 0.7058, 0.2154, 0.6943, 0.2436, 0.7137, 0.582, 0.8551, 0.5691, 0.787, 0.5967, 0.7873, 0.6068, 0.8554, 0.2508, 0.752, 0.2299, 0.7303, 0.2436, 0.7137, 0.2681, 0.7309, 0.5993, 0.9147, 0.582, 0.8551, 0.6068, 0.8554, 0.6205, 0.9149, 0.5904, 0.7134, 0.5883, 0.634, 0.6225, 0.6342, 0.6239, 0.7136, 0.2154, 0.6943, 0.1848, 0.6735, 0.1883, 0.6669, 0.2224, 0.6813, 0.5967, 0.7873, 0.5904, 0.7134, 0.6239, 0.7136, 0.6282, 0.7875, 0.2436, 0.7137, 0.2154, 0.6943, 0.2224, 0.6813, 0.2537, 0.6947, 0.6068, 0.8554, 0.5967, 0.7873, 0.6282, 0.7875, 0.6352, 0.8556, 0.2681, 0.7309, 0.2436, 0.7137, 0.2537, 0.6947, 0.281, 0.7068, 0.6205, 0.9149, 0.6068, 0.8554, 0.6352, 0.8556, 0.6446, 0.9151, 0.6068, 0.5306, 0.6205, 0.5022, 0.6446, 0.5024, 0.6352, 0.5308, 0.6371, 0.9637, 0.6205, 0.9149, 0.6446, 0.9151, 0.6561, 0.9639, 0.5967, 0.5629, 0.6068, 0.5306, 0.6352, 0.5308, 0.6282, 0.5631, 0.4249, 0.6564, 0.4438, 0.6848, 0.4248, 0.6949, 0.4118, 0.6634, 0.5904, 0.5978, 0.5967, 0.5629, 0.6282, 0.5631, 0.6239, 0.598, 0.4043, 0.6256, 0.4249, 0.6564, 0.4118, 0.6634, 0.3977, 0.6292, 0.5883, 0.634, 0.5904, 0.5978, 0.6239, 0.598, 0.6225, 0.6342, 0.1848, 0.6735, 0.1528, 0.652, 0.1883, 0.6669, 0.3829, 0.5936, 0.4043, 0.6256, 0.3977, 0.6292, 0.6561, 0.9639, 0.6446, 0.9151, 0.6708, 0.9152, 0.6766, 0.9639, 0.6282, 0.5631, 0.6352, 0.5308, 0.666, 0.5309, 0.6624, 0.5632, 0.6692, 0.9999, 0.6561, 0.9639, 0.6766, 0.9639, 0.6833, 1.0, 0.6239, 0.598, 0.6282, 0.5631, 0.6624, 0.5632, 0.6602, 0.5982, 0.3977, 0.6292, 0.4118, 0.6634, 0.3976, 0.6677, 0.3904, 0.6314, 0.6225, 0.6342, 0.6239, 0.598, 0.6602, 0.5982, 0.6595, 0.6344, 0.1883, 0.6669, 0.1528, 0.652, 0.1905, 0.6596, 0.3829, 0.5936, 0.3977, 0.6292, 0.3904, 0.6314, 0.6239, 0.7136, 0.6225, 0.6342, 0.6595, 0.6344, 0.6602, 0.7138, 0.2224, 0.6813, 0.1883, 0.6669, 0.1905, 0.6596, 0.2267, 0.6671, 0.6282, 0.7875, 0.6239, 0.7136, 0.6602, 0.7138, 0.6624, 0.7877, 0.2537, 0.6947, 0.2224, 0.6813, 0.2267, 0.6671, 0.2599, 0.6742, 0.6352, 0.8556, 0.6282, 0.7875, 0.6624, 0.7877, 0.666, 0.8557, 0.281, 0.7068, 0.2537, 0.6947, 0.2599, 0.6742, 0.289, 0.6806, 0.6446, 0.9151, 0.6352, 0.8556, 0.666, 0.8557, 0.6708, 0.9152, 0.6352, 0.5308, 0.6446, 0.5024, 0.6708, 0.5025, 0.666, 0.5309, 0.6624, 0.7877, 0.6602, 0.7138, 0.698, 0.7138, 0.698, 0.7877, 0.2599, 0.6742, 0.2267, 0.6671, 0.2281, 0.6524, 0.262, 0.6528, 0.666, 0.8557, 0.6624, 0.7877, 0.698, 0.7877, 0.698, 0.8557, 0.289, 0.6806, 0.2599, 0.6742, 0.262, 0.6528, 0.2916, 0.6533, 0.6708, 0.9152, 0.666, 0.8557, 0.698, 0.8557, 0.698, 0.9153, 0.666, 0.5309, 0.6708, 0.5025, 0.698, 0.5025, 0.698, 0.531, 0.6766, 0.9639, 0.6708, 0.9152, 0.698, 0.9153, 0.698, 0.964, 0.6624, 0.5632, 0.666, 0.5309, 0.698, 0.531, 0.698, 0.5633, 0.6833, 1.0, 0.6766, 0.9639, 0.698, 0.964, 0.6981, 1.0, 0.6602, 0.5982, 0.6624, 0.5632, 0.698, 0.5633, 0.698, 0.5982, 0.3904, 0.6314, 0.3976, 0.6677, 0.3829, 0.6692, 0.3829, 0.6321, 0.6595, 0.6344, 0.6602, 0.5982, 0.698, 0.5982, 0.698, 0.6344, 0.1905, 0.6596, 0.1528, 0.652, 0.1912, 0.6521, 0.3829, 0.5936, 0.3904, 0.6314, 0.3829, 0.6321, 0.6602, 0.7138, 0.6595, 0.6344, 0.698, 0.6344, 0.698, 0.7138, 0.2267, 0.6671, 0.1905, 0.6596, 0.1912, 0.6521, 0.2281, 0.6524, 0.6981, 1.0, 0.698, 0.964, 0.7194, 0.9639, 0.7128, 1.0, 0.698, 0.5982, 0.698, 0.5633, 0.7336, 0.5632, 0.7358, 0.5982, 0.3829, 0.6321, 0.3829, 0.6692, 0.3681, 0.6677, 0.3754, 0.6314, 0.698, 0.6344, 0.698, 0.5982, 0.7358, 0.5982, 0.7365, 0.6344, 0.1912, 0.6521, 0.1528, 0.652, 0.1905, 0.6446, 0.3829, 0.5936, 0.3829, 0.6321, 0.3754, 0.6314, 0.698, 0.7138, 0.698, 0.6344, 0.7365, 0.6344, 0.7358, 0.7138, 0.2281, 0.6524, 0.1912, 0.6521, 0.1905, 0.6446, 0.2267, 0.6376, 0.698, 0.7877, 0.698, 0.7138, 0.7358, 0.7138, 0.7336, 0.7877, 0.262, 0.6528, 0.2281, 0.6524, 0.2267, 0.6376, 0.2599, 0.6314, 0.698, 0.8557, 0.698, 0.7877, 0.7336, 0.7877, 0.7301, 0.8557, 0.2916, 0.6533, 0.262, 0.6528, 0.2599, 0.6314, 0.2889, 0.6261, 0.698, 0.9153, 0.698, 0.8557, 0.7301, 0.8557, 0.7253, 0.9152, 0.698, 0.531, 0.698, 0.5025, 0.7253, 0.5025, 0.7301, 0.5309, 0.698, 0.964, 0.698, 0.9153, 0.7253, 0.9152, 0.7194, 0.9639, 0.698, 0.5633, 0.698, 0.531, 0.7301, 0.5309, 0.7336, 0.5632, 0.2599, 0.6314, 0.2267, 0.6376, 0.2224, 0.6235, 0.2537, 0.6108, 0.7301, 0.8557, 0.7336, 0.7877, 0.7678, 0.7875, 0.7609, 0.8556, 0.2889, 0.6261, 0.2599, 0.6314, 0.2537, 0.6108, 0.281, 0.5999, 0.7253, 0.9152, 0.7301, 0.8557, 0.7609, 0.8556, 0.7515, 0.9151, 0.7301, 0.5309, 0.7253, 0.5025, 0.7515, 0.5024, 0.7608, 0.5308, 0.7194, 0.9639, 0.7253, 0.9152, 0.7515, 0.9151, 0.74, 0.9639, 0.7336, 0.5632, 0.7301, 0.5309, 0.7608, 0.5308, 0.7678, 0.5631, 0.7128, 1.0, 0.7194, 0.9639, 0.74, 0.9639, 0.727, 0.9999, 0.7358, 0.5982, 0.7336, 0.5632, 0.7678, 0.5631, 0.7721, 0.598, 0.3754, 0.6314, 0.3681, 0.6677, 0.354, 0.6634, 0.3682, 0.6292, 0.7365, 0.6344, 0.7358, 0.5982, 0.7721, 0.598, 0.7736, 0.6342, 0.1905, 0.6446, 0.1528, 0.652, 0.1883, 0.6374, 0.3829, 0.5936, 0.3754, 0.6314, 0.3682, 0.6292, 0.7358, 0.7138, 0.7365, 0.6344, 0.7736, 0.6342, 0.7721, 0.7136, 0.2267, 0.6376, 0.1905, 0.6446, 0.1883, 0.6374, 0.2224, 0.6235, 0.7336, 0.7877, 0.7358, 0.7138, 0.7721, 0.7136, 0.7678, 0.7875, 0.7721, 0.598, 0.7678, 0.5631, 0.7994, 0.5629, 0.8056, 0.5978, 0.3682, 0.6292, 0.354, 0.6634, 0.3409, 0.6564, 0.3615, 0.6256, 0.7736, 0.6342, 0.7721, 0.598, 0.8056, 0.5978, 0.8077, 0.634, 0.1883, 0.6374, 0.1528, 0.652, 0.1847, 0.6307, 0.3829, 0.5936, 0.3682, 0.6292, 0.3615, 0.6256, 0.7721, 0.7136, 0.7736, 0.6342, 0.8077, 0.634, 0.8056, 0.7134, 0.2224, 0.6235, 0.1883, 0.6374, 0.1847, 0.6307, 0.2154, 0.6104, 0.7678, 0.7875, 0.7721, 0.7136, 0.8056, 0.7134, 0.7994, 0.7873, 0.2537, 0.6108, 0.2224, 0.6235, 0.2154, 0.6104, 0.2435, 0.5919, 0.7609, 0.8556, 0.7678, 0.7875, 0.7994, 0.7873, 0.7892, 0.8554, 0.281, 0.5999, 0.2537, 0.6108, 0.2435, 0.5919, 0.2681, 0.5758, 0.7515, 0.9151, 0.7609, 0.8556, 0.7892, 0.8554, 0.7756, 0.9149, 0.7608, 0.5308, 0.7515, 0.5024, 0.7756, 0.5022, 0.7892, 0.5306, 0.74, 0.9639, 0.7515, 0.9151, 0.7756, 0.9149, 0.759, 0.9637, 0.7678, 0.5631, 0.7608, 0.5308, 0.7892, 0.5306, 0.7994, 0.5629, 0.354, 0.6634, 0.3409, 0.6949, 0.3219, 0.6848, 0.3409, 0.6564, 0.7892, 0.8554, 0.7994, 0.7873, 0.827, 0.787, 0.8141, 0.8551, 0.2681, 0.5758, 0.2435, 0.5919, 0.2299, 0.5752, 0.2507, 0.5547, 0.7756, 0.9149, 0.7892, 0.8554, 0.8141, 0.8551, 0.7968, 0.9147, 0.2881, 0.5628, 0.2681, 0.5758, 0.2507, 0.5547, 0.2677, 0.538, 0.759, 0.9637, 0.7756, 0.9149, 0.7968, 0.9147, 0.7756, 0.9635, 0.7994, 0.5629, 0.7892, 0.5306, 0.8141, 0.5303, 0.827, 0.5626, 0.3409, 0.6564, 0.3219, 0.6848, 0.3053, 0.6712, 0.3295, 0.647, 0.8056, 0.5978, 0.7994, 0.5629, 0.827, 0.5626, 0.835, 0.5975, 0.3615, 0.6256, 0.3409, 0.6564, 0.3295, 0.647, 0.3557, 0.6208, 0.8077, 0.634, 0.8056, 0.5978, 0.835, 0.5975, 0.8376, 0.6337, 0.1847, 0.6307, 0.1528, 0.652, 0.1799, 0.6249, 0.3829, 0.5936, 0.3615, 0.6256, 0.3557, 0.6208, 0.8056, 0.7134, 0.8077, 0.634, 0.8376, 0.6337, 0.835, 0.7131, 0.2154, 0.6104, 0.1847, 0.6307, 0.1799, 0.6249, 0.206, 0.599, 0.7994, 0.7873, 0.8056, 0.7134, 0.835, 0.7131, 0.827, 0.787, 0.2435, 0.5919, 0.2154, 0.6104, 0.206, 0.599, 0.2299, 0.5752, 0.3557, 0.6208, 0.3295, 0.647, 0.3201, 0.6356, 0.3509, 0.615, -0.0341, 0.1371, -0.03142, 0.1011, -0.002078, 0.0995, -0.004186, 0.1354, 0.1799, 0.6249, 0.1528, 0.652, 0.1741, 0.6201, 0.3829, 0.5936, 0.3557, 0.6208, 0.3509, 0.615, -0.03142, 0.2165, -0.0341, 0.1371, -0.004186, 0.1354, -0.002078, 0.2149, 0.206, 0.599, 0.1799, 0.6249, 0.1741, 0.6201, 0.1945, 0.5896, -0.02348, 0.2909, -0.03142, 0.2165, -0.002078, 0.2149, 0.004164, 0.2894, 0.2299, 0.5752, 0.206, 0.599, 0.1945, 0.5896, 0.2133, 0.5616, -0.01058, 0.3599, -0.02348, 0.2909, 0.004164, 0.2894, 0.0143, 0.3585, 0.2507, 0.5547, 0.2299, 0.5752, 0.2133, 0.5616, 0.2296, 0.5373, 0.006786, 0.4208, -0.01058, 0.3599, 0.0143, 0.3585, 0.02794, 0.4196, 0.2677, 0.538, 0.2507, 0.5547, 0.2296, 0.5373, 0.2428, 0.5176, 0.02794, 0.4712, 0.006786, 0.4208, 0.02794, 0.4196, 0.04456, 0.4703, -0.02348, 0.06695, -0.01058, 0.03583, 0.0143, 0.03445, 0.004164, 0.06542, 0.3295, 0.647, 0.3053, 0.6712, 0.2916, 0.6545, 0.3201, 0.6356, -0.03142, 0.1011, -0.02348, 0.06695, 0.004164, 0.06542, -0.002078, 0.0995, 0.2296, 0.5373, 0.2133, 0.5616, 0.1943, 0.5515, 0.2054, 0.5244, 0.02794, 0.4196, 0.0143, 0.3585, 0.04268, 0.3575, 0.05208, 0.4187, 0.2428, 0.5176, 0.2296, 0.5373, 0.2054, 0.5244, 0.2144, 0.5024, 0.04456, 0.4703, 0.02794, 0.4196, 0.05208, 0.4187, 0.06353, 0.4696, 0.004164, 0.06542, 0.0143, 0.03445, 0.04268, 0.03343, 0.0357, 0.06428, 0.06353, 0.5086, 0.04456, 0.4703, 0.06353, 0.4696, 0.07659, 0.5081, -0.002078, 0.0995, 0.004164, 0.06542, 0.0357, 0.06428, 0.0314, 0.09829, 0.3509, 0.615, 0.3201, 0.6356, 0.3131, 0.6225, 0.3473, 0.6083, -0.004186, 0.1354, -0.002078, 0.0995, 0.0314, 0.09829, 0.02995, 0.1342, 0.1741, 0.6201, 0.1528, 0.652, 0.1674, 0.6165, 0.3829, 0.5936, 0.3509, 0.615, 0.3473, 0.6083, -0.002078, 0.2149, -0.004186, 0.1354, 0.02995, 0.1342, 0.0314, 0.2136, 0.1945, 0.5896, 0.1741, 0.6201, 0.1674, 0.6165, 0.1815, 0.5826, 0.004164, 0.2894, -0.002078, 0.2149, 0.0314, 0.2136, 0.0357, 0.2882, 0.2133, 0.5616, 0.1945, 0.5896, 0.1815, 0.5826, 0.1943, 0.5515, 0.0143, 0.3585, 0.004164, 0.2894, 0.0357, 0.2882, 0.04268, 0.3575, 0.02995, 0.1342, 0.0314, 0.09829, 0.06773, 0.09755, 0.06699, 0.1334, 0.1674, 0.6165, 0.1528, 0.652, 0.1602, 0.6143, 0.3829, 0.5936, 0.3473, 0.6083, 0.3451, 0.6011, 0.0314, 0.2136, 0.02995, 0.1342, 0.06699, 0.1334, 0.06773, 0.2129, 0.1815, 0.5826, 0.1674, 0.6165, 0.1602, 0.6143, 0.1673, 0.5783, 0.0357, 0.2882, 0.0314, 0.2136, 0.06773, 0.2129, 0.06992, 0.2875, 0.1943, 0.5515, 0.1815, 0.5826, 0.1673, 0.5783, 0.1737, 0.5452, 0.04268, 0.3575, 0.0357, 0.2882, 0.06992, 0.2875, 0.07348, 0.3569, 0.2054, 0.5244, 0.1943, 0.5515, 0.1737, 0.5452, 0.1792, 0.5165, 0.05208, 0.4187, 0.04268, 0.3575, 0.07348, 0.3569, 0.07827, 0.4182, 0.04268, 0.03343, 0.05208, 0.006919, 0.07827, 0.006382, 0.07348, 0.0328, 0.06353, 0.4696, 0.05208, 0.4187, 0.07827, 0.4182, 0.0841, 0.4692, 0.0357, 0.06428, 0.04268, 0.03343, 0.07348, 0.0328, 0.06992, 0.06358, 0.07659, 0.5081, 0.06353, 0.4696, 0.0841, 0.4692, 0.09076, 0.5078, 0.0314, 0.09829, 0.0357, 0.06428, 0.06992, 0.06358, 0.06773, 0.09755, 0.3473, 0.6083, 0.3131, 0.6225, 0.3088, 0.6083, 0.3451, 0.6011, 0.07827, 0.4182, 0.07348, 0.3569, 0.1055, 0.3567, 0.1055, 0.418, 0.07348, 0.0328, 0.07827, 0.006382, 0.1055, 0.006201, 0.1055, 0.03258, 0.0841, 0.4692, 0.07827, 0.4182, 0.1055, 0.418, 0.1055, 0.469, 0.06992, 0.06358, 0.07348, 0.0328, 0.1055, 0.03258, 0.1055, 0.06334, 0.09076, 0.5078, 0.0841, 0.4692, 0.1055, 0.469, 0.1055, 0.5077, 0.06773, 0.09755, 0.06992, 0.06358, 0.1055, 0.06334, 0.1055, 0.0973, 0.3451, 0.6011, 0.3088, 0.6083, 0.3073, 0.5936, 0.3444, 0.5936, 0.06699, 0.1334, 0.06773, 0.09755, 0.1055, 0.0973, 0.1055, 0.1331, 0.1602, 0.6143, 0.1528, 0.652, 0.1527, 0.6136, 0.3829, 0.5936, 0.3451, 0.6011, 0.3444, 0.5936, 0.06773, 0.2129, 0.06699, 0.1334, 0.1055, 0.1331, 0.1055, 0.2126, 0.1673, 0.5783, 0.1602, 0.6143, 0.1527, 0.6136, 0.1526, 0.5768, 0.06992, 0.2875, 0.06773, 0.2129, 0.1055, 0.2126, 0.1055, 0.2873, 0.1737, 0.5452, 0.1673, 0.5783, 0.1526, 0.5768, 0.1523, 0.5431, 0.07348, 0.3569, 0.06992, 0.2875, 0.1055, 0.2873, 0.1055, 0.3567, 0.1792, 0.5165, 0.1737, 0.5452, 0.1523, 0.5431, 0.152, 0.5138, 0.3829, 0.5936, 0.3444, 0.5936, 0.3451, 0.5861, 0.1055, 0.2126, 0.1055, 0.1331, 0.144, 0.1334, 0.1433, 0.2129, 0.1526, 0.5768, 0.1527, 0.6136, 0.1452, 0.6143, 0.1378, 0.5783, 0.1055, 0.2873, 0.1055, 0.2126, 0.1433, 0.2129, 0.1411, 0.2875, 0.1523, 0.5431, 0.1526, 0.5768, 0.1378, 0.5783, 0.1309, 0.5452, 0.1055, 0.3567, 0.1055, 0.2873, 0.1411, 0.2875, 0.1375, 0.3569, 0.152, 0.5138, 0.1523, 0.5431, 0.1309, 0.5452, 0.1248, 0.5165, 0.1055, 0.418, 0.1055, 0.3567, 0.1375, 0.3569, 0.1327, 0.4182, 0.1055, 0.03258, 0.1055, 0.006201, 0.1327, 0.006382, 0.1375, 0.0328, 0.1055, 0.469, 0.1055, 0.418, 0.1327, 0.4182, 0.1269, 0.4692, 0.1055, 0.06334, 0.1055, 0.03258, 0.1375, 0.0328, 0.1411, 0.06358, 0.1055, 0.5077, 0.1055, 0.469, 0.1269, 0.4692, 0.1202, 0.5078, 0.1055, 0.0973, 0.1055, 0.06334, 0.1411, 0.06358, 0.1433, 0.09755, 0.3444, 0.5936, 0.3073, 0.5936, 0.3088, 0.5789, 0.3451, 0.5861, 0.1055, 0.1331, 0.1055, 0.0973, 0.1433, 0.09755, 0.144, 0.1334, 0.1527, 0.6136, 0.1528, 0.652, 0.1452, 0.6143, 0.1269, 0.4692, 0.1327, 0.4182, 0.1589, 0.4187, 0.1475, 0.4696, 0.1411, 0.06358, 0.1375, 0.0328, 0.1683, 0.03343, 0.1753, 0.06428, 0.1202, 0.5078, 0.1269, 0.4692, 0.1475, 0.4696, 0.1344, 0.5081, 0.1433, 0.09755, 0.1411, 0.06358, 0.1753, 0.06428, 0.1796, 0.09829, 0.3451, 0.5861, 0.3088, 0.5789, 0.3131, 0.5647, 0.3473, 0.5789, 0.144, 0.1334, 0.1433, 0.09755, 0.1796, 0.09829, 0.1811, 0.1342, 0.1452, 0.6143, 0.1528, 0.652, 0.138, 0.6165, 0.3829, 0.5936, 0.3451, 0.5861, 0.3473, 0.5789, 0.1433, 0.2129, 0.144, 0.1334, 0.1811, 0.1342, 0.1796, 0.2136, 0.1378, 0.5783, 0.1452, 0.6143, 0.138, 0.6165, 0.1236, 0.5826, 0.1411, 0.2875, 0.1433, 0.2129, 0.1796, 0.2136, 0.1753, 0.2882, 0.1309, 0.5452, 0.1378, 0.5783, 0.1236, 0.5826, 0.1103, 0.5515, 0.1375, 0.3569, 0.1411, 0.2875, 0.1753, 0.2882, 0.1683, 0.3575, 0.1248, 0.5165, 0.1309, 0.5452, 0.1103, 0.5515, 0.09858, 0.5244, 0.1327, 0.4182, 0.1375, 0.3569, 0.1683, 0.3575, 0.1589, 0.4187, 0.1375, 0.0328, 0.1327, 0.006382, 0.1589, 0.006919, 0.1683, 0.03343, 0.1236, 0.5826, 0.138, 0.6165, 0.1313, 0.6201, 0.1106, 0.5896, 0.1753, 0.2882, 0.1796, 0.2136, 0.2131, 0.2149, 0.2068, 0.2894, 0.1103, 0.5515, 0.1236, 0.5826, 0.1106, 0.5896, 0.09139, 0.5616, 0.1683, 0.3575, 0.1753, 0.2882, 0.2068, 0.2894, 0.1967, 0.3585, 0.09858, 0.5244, 0.1103, 0.5515, 0.09139, 0.5616, 0.07445, 0.5373, 0.1589, 0.4187, 0.1683, 0.3575, 0.1967, 0.3585, 0.1831, 0.4196, 0.08881, 0.5024, 0.09858, 0.5244, 0.07445, 0.5373, 0.06043, 0.5176, 0.1475, 0.4696, 0.1589, 0.4187, 0.1831, 0.4196, 0.1664, 0.4703, 0.1753, 0.06428, 0.1683, 0.03343, 0.1967, 0.03445, 0.2068, 0.06542, 0.1344, 0.5081, 0.1475, 0.4696, 0.1664, 0.4703, 0.1475, 0.5086, 0.1796, 0.09829, 0.1753, 0.06428, 0.2068, 0.06542, 0.2131, 0.0995, 0.3473, 0.5789, 0.3131, 0.5647, 0.3201, 0.5516, 0.3509, 0.5722, 0.1811, 0.1342, 0.1796, 0.09829, 0.2131, 0.0995, 0.2152, 0.1354, 0.138, 0.6165, 0.1528, 0.652, 0.1313, 0.6201, 0.3829, 0.5936, 0.3473, 0.5789, 0.3509, 0.5722, 0.1796, 0.2136, 0.1811, 0.1342, 0.2152, 0.1354, 0.2131, 0.2149, 0.2068, 0.06542, 0.1967, 0.03445, 0.2216, 0.03583, 0.2345, 0.06695, 0.3201, 0.5516, 0.2916, 0.5327, 0.3053, 0.516, 0.3295, 0.5402, 0.2131, 0.0995, 0.2068, 0.06542, 0.2345, 0.06695, 0.2424, 0.1011, 0.3509, 0.5722, 0.3201, 0.5516, 0.3295, 0.5402, 0.3557, 0.5664, 0.2152, 0.1354, 0.2131, 0.0995, 0.2424, 0.1011, 0.2451, 0.1371, 0.1313, 0.6201, 0.1528, 0.652, 0.1255, 0.6249, 0.3829, 0.5936, 0.3509, 0.5722, 0.3557, 0.5664, 0.2131, 0.2149, 0.2152, 0.1354, 0.2451, 0.1371, 0.2424, 0.2165, 0.1106, 0.5896, 0.1313, 0.6201, 0.1255, 0.6249, 0.09914, 0.599, 0.2068, 0.2894, 0.2131, 0.2149, 0.2424, 0.2165, 0.2345, 0.2909, 0.09139, 0.5616, 0.1106, 0.5896, 0.09914, 0.599, 0.07477, 0.5752, 0.1967, 0.3585, 0.2068, 0.2894, 0.2345, 0.2909, 0.2216, 0.3599, 0.07445, 0.5373, 0.09139, 0.5616, 0.07477, 0.5752, 0.05331, 0.5547, 0.1831, 0.4196, 0.1967, 0.3585, 0.2216, 0.3599, 0.2042, 0.4208, 0.06043, 0.5176, 0.07445, 0.5373, 0.05331, 0.5547, 0.03557, 0.538, 0.1664, 0.4703, 0.1831, 0.4196, 0.2042, 0.4208, 0.1831, 0.4712, 0.5458, 0.2739, 0.5379, 0.1995, 0.5672, 0.1979, 0.5735, 0.2725, 0.07477, 0.5752, 0.09914, 0.599, 0.08975, 0.6104, 0.06114, 0.5919, 0.5587, 0.3429, 0.5458, 0.2739, 0.5735, 0.2725, 0.5836, 0.3416, 0.05331, 0.5547, 0.07477, 0.5752, 0.06114, 0.5919, 0.03595, 0.5758, 0.5761, 0.4037, 0.5587, 0.3429, 0.5836, 0.3416, 0.5972, 0.4026, 0.03557, 0.538, 0.05331, 0.5547, 0.03595, 0.5758, 0.01516, 0.5628, 0.5972, 0.454, 0.5761, 0.4037, 0.5972, 0.4026, 0.6138, 0.4532, 0.5458, 0.04987, 0.5587, 0.01869, 0.5836, 0.0174, 0.5734, 0.04844, 0.3295, 0.5402, 0.3053, 0.516, 0.3219, 0.5024, 0.3409, 0.5308, 0.5379, 0.0841, 0.5458, 0.04987, 0.5734, 0.04844, 0.5672, 0.08257, 0.3557, 0.5664, 0.3295, 0.5402, 0.3409, 0.5308, 0.3615, 0.5616, 0.5352, 0.12, 0.5379, 0.0841, 0.5672, 0.08257, 0.5651, 0.1185, 0.1255, 0.6249, 0.1528, 0.652, 0.1207, 0.6307, 0.3829, 0.5936, 0.3557, 0.5664, 0.3615, 0.5616, 0.5379, 0.1995, 0.5352, 0.12, 0.5651, 0.1185, 0.5672, 0.1979, 0.09914, 0.599, 0.1255, 0.6249, 0.1207, 0.6307, 0.08975, 0.6104, 0.6328, 0.4914, 0.6138, 0.4532, 0.6328, 0.4525, 0.6458, 0.4909, 0.5672, 0.08257, 0.5734, 0.04844, 0.605, 0.04737, 0.6007, 0.08143, 0.3615, 0.5616, 0.3409, 0.5308, 0.354, 0.5238, 0.3682, 0.558, 0.5651, 0.1185, 0.5672, 0.08257, 0.6007, 0.08143, 0.5992, 0.1173, 0.1207, 0.6307, 0.1528, 0.652, 0.1171, 0.6374, 0.3829, 0.5936, 0.3615, 0.5616, 0.3682, 0.558, 0.5672, 0.1979, 0.5651, 0.1185, 0.5992, 0.1173, 0.6007, 0.1968, 0.08975, 0.6104, 0.1207, 0.6307, 0.1171, 0.6374, 0.08277, 0.6235, 0.5735, 0.2725, 0.5672, 0.1979, 0.6007, 0.1968, 0.605, 0.2714, 0.06114, 0.5919, 0.08975, 0.6104, 0.08277, 0.6235, 0.05101, 0.6108, 0.5836, 0.3416, 0.5735, 0.2725, 0.605, 0.2714, 0.612, 0.3406, 0.03595, 0.5758, 0.06114, 0.5919, 0.05101, 0.6108, 0.02306, 0.5999, 0.5972, 0.4026, 0.5836, 0.3416, 0.612, 0.3406, 0.6214, 0.4017, 0.01516, 0.5628, 0.03595, 0.5758, 0.02306, 0.5999, -1.768e-08, 0.5912, 0.6138, 0.4532, 0.5972, 0.4026, 0.6214, 0.4017, 0.6328, 0.4525, 0.5734, 0.04844, 0.5836, 0.0174, 0.612, 0.01643, 0.605, 0.04737, 0.05101, 0.6108, 0.08277, 0.6235, 0.07848, 0.6376, 0.04477, 0.6314, 0.612, 0.3406, 0.605, 0.2714, 0.6392, 0.2707, 0.6428, 0.34, 0.02306, 0.5999, 0.05101, 0.6108, 0.04477, 0.6314, 0.01512, 0.6261, 0.6214, 0.4017, 0.612, 0.3406, 0.6428, 0.34, 0.6476, 0.4012, 0.612, 0.01643, 0.6213, -0.01018, 0.6475, -0.01068, 0.6428, 0.01584, 0.6328, 0.4525, 0.6214, 0.4017, 0.6476, 0.4012, 0.6534, 0.4521, 0.605, 0.04737, 0.612, 0.01643, 0.6428, 0.01584, 0.6392, 0.04671, 0.6458, 0.4909, 0.6328, 0.4525, 0.6534, 0.4521, 0.66, 0.4907, 0.6007, 0.08143, 0.605, 0.04737, 0.6392, 0.04671, 0.637, 0.08073, 0.3682, 0.558, 0.354, 0.5238, 0.3681, 0.5195, 0.3754, 0.5558, 0.5992, 0.1173, 0.6007, 0.08143, 0.637, 0.08073, 0.6363, 0.1166, 0.1171, 0.6374, 0.1528, 0.652, 0.1149, 0.6446, 0.3829, 0.5936, 0.3682, 0.558, 0.3754, 0.5558, 0.6007, 0.1968, 0.5992, 0.1173, 0.6363, 0.1166, 0.637, 0.1961, 0.08277, 0.6235, 0.1171, 0.6374, 0.1149, 0.6446, 0.07848, 0.6376, 0.605, 0.2714, 0.6007, 0.1968, 0.637, 0.1961, 0.6392, 0.2707, 0.637, 0.08073, 0.6392, 0.04671, 0.6748, 0.04649, 0.6748, 0.0805, 0.3754, 0.5558, 0.3681, 0.5195, 0.3829, 0.5181, 0.3829, 0.5551, 0.6363, 0.1166, 0.637, 0.08073, 0.6748, 0.0805, 0.6748, 0.1164, 0.1149, 0.6446, 0.1528, 0.652, 0.1142, 0.6521, 0.3829, 0.5936, 0.3754, 0.5558, 0.3829, 0.5551, 0.9326, 0.2595, 0.9359, 0.293, 0.8921, 0.293, 0.8888, 0.2595, 0.07848, 0.6376, 0.1149, 0.6446, 0.1142, 0.6521, 0.07703, 0.6524, 0.8566, 0.3674, 0.86, 0.3025, 0.9036, 0.2983, 0.9002, 0.3632, 0.04477, 0.6314, 0.07848, 0.6376, 0.07703, 0.6524, 0.04267, 0.6528, 0.6428, 0.34, 0.6392, 0.2707, 0.6748, 0.2705, 0.6748, 0.3398, 0.01512, 0.6261, 0.04477, 0.6314, 0.04267, 0.6528, 0.01245, 0.6533, 0.6476, 0.4012, 0.6428, 0.34, 0.6748, 0.3398, 0.6748, 0.4011, 0.6428, 0.01584, 0.6475, -0.01068, 0.6748, -0.01085, 0.6748, 0.01564, 0.6534, 0.4521, 0.6476, 0.4012, 0.6748, 0.4011, 0.6748, 0.452, 0.6392, 0.04671, 0.6428, 0.01584, 0.6748, 0.01564, 0.6748, 0.04649, 0.66, 0.4907, 0.6534, 0.4521, 0.6748, 0.452, 0.6748, 0.4906, 0.6748, 0.3398, 0.6748, 0.2705, 0.7104, 0.2707, 0.7068, 0.34, 0.01245, 0.6533, 0.04267, 0.6528, 0.04479, 0.6742, 0.01514, 0.6806, 0.6748, 0.4011, 0.6748, 0.3398, 0.7068, 0.34, 0.702, 0.4012, 0.6748, 0.01564, 0.6748, -0.01085, 0.702, -0.01068, 0.7068, 0.01584, 0.6748, 0.452, 0.6748, 0.4011, 0.702, 0.4012, 0.6962, 0.4521, 0.6748, 0.04649, 0.6748, 0.01564, 0.7068, 0.01584, 0.7104, 0.04671, 0.6748, 0.4906, 0.6748, 0.452, 0.6962, 0.4521, 0.6895, 0.4907, 0.6748, 0.0805, 0.6748, 0.04649, 0.7104, 0.04671, 0.7126, 0.08073, 0.3829, 0.5551, 0.3829, 0.5181, 0.3976, 0.5195, 0.3904, 0.5558, 0.6748, 0.1164, 0.6748, 0.0805, 0.7126, 0.08073, 0.7133, 0.1166, 0.1142, 0.6521, 0.1528, 0.652, 0.115, 0.6596, 0.3829, 0.5936, 0.3829, 0.5551, 0.3904, 0.5558, 0.9027, 0.29, 0.8994, 0.3588, 0.8558, 0.3546, 0.8591, 0.2858, 0.07703, 0.6524, 0.1142, 0.6521, 0.115, 0.6596, 0.07849, 0.6671, 0.9359, 0.2261, 0.9326, 0.2595, 0.8888, 0.2595, 0.8921, 0.2261, 0.04267, 0.6528, 0.07703, 0.6524, 0.07849, 0.6671, 0.04479, 0.6742, 0.3904, 0.5558, 0.3976, 0.5195, 0.4118, 0.5238, 0.3977, 0.558, 0.7133, 0.1166, 0.7126, 0.08073, 0.7489, 0.08143, 0.7504, 0.1173, 0.115, 0.6596, 0.1528, 0.652, 0.1171, 0.6669, 0.3829, 0.5936, 0.3904, 0.5558, 0.3977, 0.558, 0.7126, 0.1961, 0.7133, 0.1166, 0.7504, 0.1173, 0.7489, 0.1968, 0.07849, 0.6671, 0.115, 0.6596, 0.1171, 0.6669, 0.08279, 0.6813, 0.7104, 0.2707, 0.7126, 0.1961, 0.7489, 0.1968, 0.7446, 0.2714, 0.04479, 0.6742, 0.07849, 0.6671, 0.08279, 0.6813, 0.05104, 0.6947, 0.7068, 0.34, 0.7104, 0.2707, 0.7446, 0.2714, 0.7376, 0.3406, 0.01514, 0.6806, 0.04479, 0.6742, 0.05104, 0.6947, 0.02309, 0.7068, 0.702, 0.4012, 0.7068, 0.34, 0.7376, 0.3406, 0.7282, 0.4017, 0.7068, 0.01584, 0.702, -0.01068, 0.7282, -0.01018, 0.7376, 0.01643, 0.6962, 0.4521, 0.702, 0.4012, 0.7282, 0.4017, 0.7167, 0.4525, 0.7104, 0.04671, 0.7068, 0.01584, 0.7376, 0.01643, 0.7446, 0.04737, 0.6895, 0.4907, 0.6962, 0.4521, 0.7167, 0.4525, 0.7037, 0.4909, 0.7126, 0.08073, 0.7104, 0.04671, 0.7446, 0.04737, 0.7489, 0.08143, 0.7282, 0.4017, 0.7376, 0.3406, 0.766, 0.3416, 0.7523, 0.4026, 4.057e-05, 0.7168, 0.02309, 0.7068, 0.036, 0.7309, 0.01522, 0.7452, 0.7167, 0.4525, 0.7282, 0.4017, 0.7523, 0.4026, 0.7357, 0.4532, 0.7446, 0.04737, 0.7376, 0.01643, 0.766, 0.0174, 0.7761, 0.04844, 0.7037, 0.4909, 0.7167, 0.4525, 0.7357, 0.4532, 0.7167, 0.4914, 0.7489, 0.08143, 0.7446, 0.04737, 0.7761, 0.04844, 0.7824, 0.08257, 0.3977, 0.558, 0.4118, 0.5238, 0.4249, 0.5308, 0.4043, 0.5616, 0.7504, 0.1173, 0.7489, 0.08143, 0.7824, 0.08257, 0.7845, 0.1185, 0.1171, 0.6669, 0.1528, 0.652, 0.1207, 0.6735, 0.3829, 0.5936, 0.3977, 0.558, 0.4043, 0.5616, 0.7489, 0.1968, 0.7504, 0.1173, 0.7845, 0.1185, 0.7824, 0.1979, 0.08279, 0.6813, 0.1171, 0.6669, 0.1207, 0.6735, 0.08978, 0.6943, 0.7446, 0.2714, 0.7489, 0.1968, 0.7824, 0.1979, 0.7761, 0.2725, 0.05104, 0.6947, 0.08279, 0.6813, 0.08978, 0.6943, 0.06118, 0.7137, 0.7376, 0.3406, 0.7446, 0.2714, 0.7761, 0.2725, 0.766, 0.3416, 0.02309, 0.7068, 0.05104, 0.6947, 0.06118, 0.7137, 0.036, 0.7309, 0.1207, 0.6735, 0.1528, 0.652, 0.1255, 0.6793, 0.3829, 0.5936, 0.4043, 0.5616, 0.4101, 0.5664, 0.7824, 0.1979, 0.7845, 0.1185, 0.8144, 0.12, 0.8117, 0.1995, 0.08978, 0.6943, 0.1207, 0.6735, 0.1255, 0.6793, 0.09918, 0.7058, 0.7761, 0.2725, 0.7824, 0.1979, 0.8117, 0.1995, 0.8038, 0.2739, 0.06118, 0.7137, 0.08978, 0.6943, 0.09918, 0.7058, 0.07482, 0.7303, 0.766, 0.3416, 0.7761, 0.2725, 0.8038, 0.2739, 0.7909, 0.3429, 0.036, 0.7309, 0.06118, 0.7137, 0.07482, 0.7303, 0.05337, 0.752, 0.7523, 0.4026, 0.766, 0.3416, 0.7909, 0.3429, 0.7735, 0.4037, 0.01522, 0.7452, 0.036, 0.7309, 0.05337, 0.752, 0.03564, 0.7701, 0.7357, 0.4532, 0.7523, 0.4026, 0.7735, 0.4037, 0.7523, 0.454, 0.7761, 0.04844, 0.766, 0.0174, 0.7908, 0.01869, 0.8038, 0.04987, 0.4249, 0.5308, 0.4438, 0.5024, 0.4604, 0.516, 0.4363, 0.5402, 0.7824, 0.08257, 0.7761, 0.04844, 0.8038, 0.04987, 0.8117, 0.0841, 0.4043, 0.5616, 0.4249, 0.5308, 0.4363, 0.5402, 0.4101, 0.5664, 0.7845, 0.1185, 0.7824, 0.08257, 0.8117, 0.0841, 0.8144, 0.12, 0.03564, 0.7701, 0.05337, 0.752, 0.07453, 0.7694, 0.06052, 0.7905, 0.3072, 0.4712, 0.286, 0.4208, 0.3072, 0.4196, 0.3238, 0.4703, 0.2557, 0.06695, 0.2686, 0.03582, 0.2935, 0.03445, 0.2834, 0.06543, 0.4363, 0.5402, 0.4604, 0.516, 0.474, 0.5327, 0.4457, 0.5516, 0.2478, 0.1011, 0.2557, 0.06695, 0.2834, 0.06543, 0.2771, 0.09952, 0.4101, 0.5664, 0.4363, 0.5402, 0.4457, 0.5516, 0.4149, 0.5722, 0.2451, 0.1371, 0.2478, 0.1011, 0.2771, 0.09952, 0.275, 0.1354, 0.1255, 0.6793, 0.1528, 0.652, 0.1313, 0.6841, 0.3829, 0.5936, 0.4101, 0.5664, 0.4149, 0.5722, 0.2478, 0.2165, 0.2451, 0.1371, 0.275, 0.1354, 0.2771, 0.2149, 0.09918, 0.7058, 0.1255, 0.6793, 0.1313, 0.6841, 0.1106, 0.7152, 0.2557, 0.2909, 0.2478, 0.2165, 0.2771, 0.2149, 0.2834, 0.2894, 0.07482, 0.7303, 0.09918, 0.7058, 0.1106, 0.7152, 0.09145, 0.744, 0.2686, 0.3599, 0.2557, 0.2909, 0.2834, 0.2894, 0.2935, 0.3585, 0.05337, 0.752, 0.07482, 0.7303, 0.09145, 0.744, 0.07453, 0.7694, 0.286, 0.4208, 0.2686, 0.3599, 0.2935, 0.3585, 0.3072, 0.4196, 0.2771, 0.2149, 0.275, 0.1354, 0.3092, 0.1342, 0.3106, 0.2137, 0.1106, 0.7152, 0.1313, 0.6841, 0.138, 0.6877, 0.1237, 0.7222, 0.2834, 0.2894, 0.2771, 0.2149, 0.3106, 0.2137, 0.3149, 0.2883, 0.09145, 0.744, 0.1106, 0.7152, 0.1237, 0.7222, 0.1104, 0.7541, 0.2935, 0.3585, 0.2834, 0.2894, 0.3149, 0.2883, 0.3219, 0.3575, 0.07453, 0.7694, 0.09145, 0.744, 0.1104, 0.7541, 0.09867, 0.7823, 0.3072, 0.4196, 0.2935, 0.3585, 0.3219, 0.3575, 0.3313, 0.4187, 0.06052, 0.7905, 0.07453, 0.7694, 0.09867, 0.7823, 0.0889, 0.8056, 0.3238, 0.4703, 0.3072, 0.4196, 0.3313, 0.4187, 0.3427, 0.4696, 0.2834, 0.06543, 0.2935, 0.03445, 0.3219, 0.03344, 0.3149, 0.0643, 0.3427, 0.5086, 0.3238, 0.4703, 0.3427, 0.4696, 0.3558, 0.5081, 0.2445, 0.8645, 0.2621, 0.8623, 0.2569, 0.8762, 0.2392, 0.8784, 0.4149, 0.5722, 0.4457, 0.5516, 0.4527, 0.5647, 0.4185, 0.5789, 0.1174, 0.8749, 0.116, 0.8613, 0.1275, 0.8625, 0.1275, 0.8761, 0.1313, 0.6841, 0.1528, 0.652, 0.138, 0.6877, 0.3829, 0.5936, 0.4149, 0.5722, 0.4185, 0.5789, 0.3427, 0.4696, 0.3313, 0.4187, 0.3575, 0.4182, 0.3633, 0.4692, 0.3149, 0.0643, 0.3219, 0.03344, 0.3527, 0.03281, 0.3491, 0.06361, 0.3558, 0.5081, 0.3427, 0.4696, 0.3633, 0.4692, 0.37, 0.5078, 0.142, 0.8656, 0.1611, 0.8669, 0.1571, 0.8775, 0.1379, 0.8761, 0.4185, 0.5789, 0.4527, 0.5647, 0.457, 0.5789, 0.4207, 0.5861, 0.1031, 0.8753, 0.1045, 0.8892, 0.09605, 0.8916, 0.09327, 0.8779, 0.138, 0.6877, 0.1528, 0.652, 0.1452, 0.6899, 0.3829, 0.5936, 0.4185, 0.5789, 0.4207, 0.5861, 0.3106, 0.2137, 0.3092, 0.1342, 0.3462, 0.1334, 0.3469, 0.2129, 0.1237, 0.7222, 0.138, 0.6877, 0.1452, 0.6899, 0.1379, 0.7265, 0.3149, 0.2883, 0.3106, 0.2137, 0.3469, 0.2129, 0.3491, 0.2876, 0.1104, 0.7541, 0.1237, 0.7222, 0.1379, 0.7265, 0.131, 0.7603, 0.3219, 0.3575, 0.3149, 0.2883, 0.3491, 0.2876, 0.3527, 0.3569, 0.09867, 0.7823, 0.1104, 0.7541, 0.131, 0.7603, 0.1249, 0.7902, 0.3313, 0.4187, 0.3219, 0.3575, 0.3527, 0.3569, 0.3575, 0.4182, 0.3219, 0.03344, 0.3313, 0.006913, 0.3575, 0.006381, 0.3527, 0.03281, 0.1379, 0.7265, 0.1452, 0.6899, 0.1527, 0.6906, 0.1526, 0.7279, 0.3491, 0.2876, 0.3469, 0.2129, 0.3847, 0.2127, 0.3847, 0.2873, 0.131, 0.7603, 0.1379, 0.7265, 0.1526, 0.7279, 0.1524, 0.7624, 0.3527, 0.3569, 0.3491, 0.2876, 0.3847, 0.2873, 0.3847, 0.3567, 0.1249, 0.7902, 0.131, 0.7603, 0.1524, 0.7624, 0.1521, 0.7929, 0.3575, 0.4182, 0.3527, 0.3569, 0.3847, 0.3567, 0.3847, 0.418, 0.3527, 0.03281, 0.3575, 0.006381, 0.3847, 0.006201, 0.3847, 0.0326, 0.3633, 0.4692, 0.3575, 0.4182, 0.3847, 0.418, 0.3847, 0.469, 0.3491, 0.06361, 0.3527, 0.03281, 0.3847, 0.0326, 0.3847, 0.06337, 0.37, 0.5078, 0.3633, 0.4692, 0.3847, 0.469, 0.3847, 0.5077, 0.3469, 0.09758, 0.3491, 0.06361, 0.3847, 0.06337, 0.3847, 0.09733, 0.4207, 0.5861, 0.457, 0.5789, 0.4584, 0.5936, 0.4214, 0.5936, 0.3462, 0.1334, 0.3469, 0.09758, 0.3847, 0.09733, 0.3847, 0.1332, 0.1452, 0.6899, 0.1528, 0.652, 0.1527, 0.6906, 0.3829, 0.5936, 0.4207, 0.5861, 0.4214, 0.5936, 0.3469, 0.2129, 0.3462, 0.1334, 0.3847, 0.1332, 0.3847, 0.2127, 0.0273, 0.8888, 0.02758, 0.8749, 0.04155, 0.8753, 0.04154, 0.8893, 0.02758, 0.8749, 0.0273, 0.8613, 0.04045, 0.8617, 0.04155, 0.8753, 0.04155, 0.8753, 0.04045, 0.8617, 0.05258, 0.862, 0.05442, 0.8756, 0.04154, 0.8893, 0.04155, 0.8753, 0.05442, 0.8756, 0.05466, 0.8896, 0.0549, 0.8756, 0.05674, 0.862, 0.06887, 0.8617, 0.06777, 0.8753, 0.05466, 0.8896, 0.0549, 0.8756, 0.06777, 0.8753, 0.06779, 0.8893, 0.06777, 0.8753, 0.06887, 0.8617, 0.08203, 0.8613, 0.08174, 0.8749, 0.06779, 0.8893, 0.06777, 0.8753, 0.08174, 0.8749, 0.08203, 0.8888, 0.1611, 0.8669, 0.1802, 0.8645, 0.1761, 0.8752, 0.1571, 0.8775, 0.1979, 0.8658, 0.2155, 0.8636, 0.2215, 0.8771, 0.2039, 0.8793, 0.1356, 0.8761, 0.1371, 0.891, 0.129, 0.8943, 0.1275, 0.8795, 0.08345, 0.8753, 0.08203, 0.8613, 0.09322, 0.8639, 0.09327, 0.878, 0.1371, 0.8613, 0.1356, 0.8761, 0.1275, 0.8795, 0.1289, 0.8647, 0.08203, 0.8892, 0.08345, 0.8753, 0.09327, 0.878, 0.09048, 0.8917, 0.1802, 0.8645, 0.1979, 0.8658, 0.2039, 0.8793, 0.1863, 0.8781, 0.1045, 0.8613, 0.1031, 0.8753, 0.09327, 0.8779, 0.09332, 0.8639, 0.9026, 0.1956, 0.8996, 0.1647, 0.9306, 0.1647, 0.9336, 0.1956, 0.4037, 0.7758, 0.4044, 0.6963, 0.4726, 0.6963, 0.4718, 0.7758, 0.8888, 0.2595, 0.8921, 0.293, 0.8611, 0.2929, 0.8578, 0.2595, 0.9002, 0.3632, 0.9036, 0.2983, 0.9345, 0.2953, 0.9311, 0.3603, 0.8994, 0.3588, 0.9027, 0.4238, 0.8591, 0.4196, 0.8558, 0.3546, 0.8558, 0.2266, 0.8588, 0.1956, 0.9026, 0.1956, 0.8996, 0.2266, 0.86, 0.3025, 0.8566, 0.2336, 0.9002, 0.2294, 0.9036, 0.2983, 0.8588, 0.1956, 0.8558, 0.1647, 0.8996, 0.1647, 0.9026, 0.1956, 0.3281, 0.7758, 0.3274, 0.6963, 0.3659, 0.6961, 0.3659, 0.7756, 0.3303, 0.8505, 0.3281, 0.7758, 0.3659, 0.7756, 0.3659, 0.8502, 0.3659, 0.7756, 0.3659, 0.6961, 0.4044, 0.6963, 0.4037, 0.7758, 0.3659, 0.8502, 0.3659, 0.7756, 0.4037, 0.7758, 0.4015, 0.8505, 0.8921, 0.2261, 0.8888, 0.2595, 0.8578, 0.2595, 0.8611, 0.226, 0.9036, 0.2983, 0.9002, 0.2294, 0.9311, 0.2264, 0.9345, 0.2953, 0.8996, 0.2266, 0.9026, 0.1956, 0.9336, 0.1956, 0.9306, 0.2266, 0.8611, 0.2929, 0.8921, 0.293, 0.8813, 0.3521, 0.8503, 0.3521, 0.9336, 0.3576, 0.937, 0.4226, 0.9061, 0.4196, 0.9027, 0.3546, 0.937, 0.2887, 0.9336, 0.3576, 0.9027, 0.3546, 0.9061, 0.2858, 0.5577, 0.5831, 0.5584, 0.6574, 0.4903, 0.6561, 0.4895, 0.5818, 0.8996, 0.2266, 0.9306, 0.2266, 0.9306, 0.2858, 0.8996, 0.2858, 0.4015, 0.8505, 0.4037, 0.7758, 0.4718, 0.7758, 0.4697, 0.8505, 0.5584, 0.5037, 0.5577, 0.5831, 0.4895, 0.5818, 0.4903, 0.5024])
me_sphere.materials.append(mat_robot_material)
me_sphere.update()

# ---- objects
ob_light = bpy.data.objects.new('Light', light_light)
ob_camera = bpy.data.objects.new('Camera', cam_camera)
ob_robot = bpy.data.objects.new('Robot', me_sphere)

# ---- transforms, parenting, visibility, modifiers, constraints
ob_light.location = (4.076, 1.005, 5.904)
ob_light.rotation_euler = (0.6503, 0.05522, 1.866)
ob_light.lock_rotations_4d = False
ob_light.empty_display_type = 'ARROWS'
ob_light.color = (0.0, 0.0, 0.0, 0.0)
ob_light.lineart.crease_threshold = 0.0
ob_camera.location = (7.359, -6.926, 4.958)
ob_camera.rotation_euler = (1.109, 0.0, 0.8149)
ob_camera.lock_rotations_4d = False
ob_camera.empty_display_type = 'ARROWS'
ob_camera.color = (0.0, 0.0, 0.0, 0.0)
ob_camera.display_type = 'WIRE'
ob_camera.lineart.crease_threshold = 0.0
ob_robot.location = (0.0, 0.0, 1.0)

# ---- collection membership
col_collection.objects.link(ob_light)
col_collection.objects.link(ob_camera)
col_collection.objects.link(ob_robot)

# ---- scene / render settings (as saved in the file)
scene.camera = ob_camera
scene.frame_start = 1; scene.frame_end = 250; scene.frame_set(0)
scene.render.engine = 'BLENDER_EEVEE_NEXT'
scene.render.bake_bias = 0.0
scene.render.bake_samples = 0
scene.cycles.sampling_pattern = 'TABULATED_SOBOL'
scene.eevee.use_volume_custom_range = False
bpy.context.view_layer.update()

